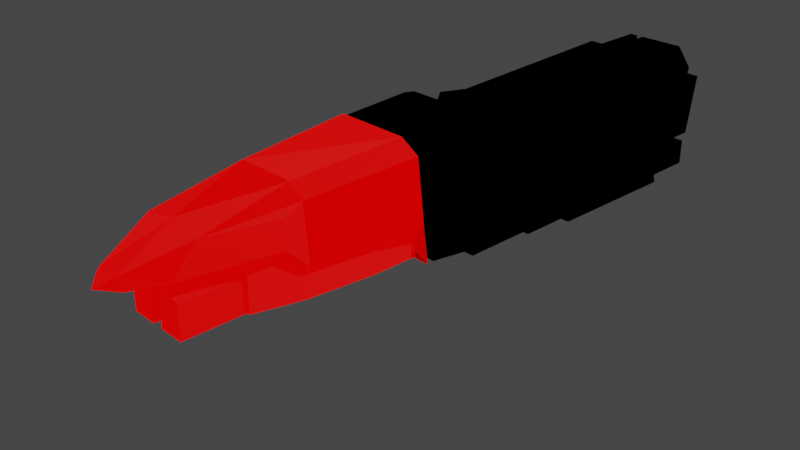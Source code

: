 # Source: Dhyana.blend  (saved by Blender 3.1.7; exported with 4.5.12 LTS)
import bpy
from mathutils import Matrix  # noqa: F401  (used for matrix-valued properties, if any)

bpy.ops.wm.read_factory_settings(use_empty=True)
scene = bpy.context.scene
scene.name = 'Scene'

# ---- collections
col_collection = bpy.data.collections.new('Collection'); scene.collection.children.link(col_collection)
col_collider_collider = bpy.data.collections.new('collider:collider')  # instanced only; not linked into the scene

# ---- images (referenced by path relative to the original .blend; pixels are not part of the script)
import os
ASSET_DIR = os.environ.get("B2B_ASSET_DIR", "")  # directory of the original .blend (textures are referenced by path, not embedded)
HERE = os.path.dirname(os.path.abspath(__file__))  # packed textures are extracted next to this script under _unpacked/

def load_image(name, relpath, width, height, colorspace="sRGB"):
    """Load a texture the original file referenced (path relative to the .blend, or extracted next to this script)."""
    p = next((c for c in (os.path.join(HERE, relpath), os.path.join(ASSET_DIR, relpath)) if relpath and os.path.exists(c)), "")
    if p:
        img = bpy.data.images.load(p, check_existing=True)
        img.name = name
    else:  # same state as the original file: an image datablock whose file is absent (Cycles renders it pink)
        img = bpy.data.images.new(name, width, height)
        img.source = "FILE"
        img.filepath = "//" + (relpath or name)
    img.colorspace_settings.name = colorspace
    return img
img_dhyanaaftunwrapskinned = load_image('DhyanaAftUnwrapSkinned', 'DhyanaAftUnwrapSkinned.dds', 1024, 1024, 'sRGB')
img_dhyanadetailunwrapskinned = load_image('DhyanaDetailUnwrapSkinned', 'DhyanaDetailUnwrapSkinned.dds', 1024, 1024, 'sRGB')
img_dhyanadetailunwraplum = load_image('DhyanaDetailUnwrapLUM', 'DhyanaDetailUnwrapLUM.dds', 1024, 1024, 'sRGB')
img_dhyanapanelunwrapskinned = load_image('DhyanaPanelUnwrapSkinned', 'DhyanaPanelUnwrapSkinned.dds', 1024, 1024, 'sRGB')
img_dhyanapanelunwraplum = load_image('DhyanaPanelUnwrapLUM', 'DhyanaPanelUnwrapLUM.dds', 1024, 1024, 'sRGB')
img_dhyanapanelbump = load_image('DhyanaPanelBump', 'DhyanaPanelBump.dds', 1024, 1024, 'sRGB')

# ---- materials (node trees are filled in below, after node groups)
mat_dhyaft = bpy.data.materials.new('DhyAft')
mat_dhyaft.use_transparent_shadow = False
mat_new_material = bpy.data.materials.new('New Material')
mat_new_material.use_transparent_shadow = False
mat_dhypanel = bpy.data.materials.new('DhyPanel')
mat_dhypanel.use_transparent_shadow = False

# ---- node groups
ng_color4 = bpy.data.node_groups.new('Color4', 'ShaderNodeTree')
_s = ng_color4.interface.new_socket(name='Color', in_out='OUTPUT', socket_type='NodeSocketColor')
_s = ng_color4.interface.new_socket(name='Alpha', in_out='OUTPUT', socket_type='NodeSocketFloat')
_s = ng_color4.interface.new_socket(name='Color', in_out='INPUT', socket_type='NodeSocketColor')
_s = ng_color4.interface.new_socket(name='Alpha', in_out='INPUT', socket_type='NodeSocketFloat')
_s.min_value = 1.0
_N = ng_color4.nodes; _L = ng_color4.links
n0 = _N.new('NodeGroupInput'); n0.name = 'Group Input'; n0.location = (-403, 18)
n1 = _N.new('NodeGroupOutput'); n1.name = 'Group Output'; n1.location = (154, 24)
_L.new(n0.outputs[1], n1.inputs[1])
_L.new(n0.outputs[0], n1.inputs[0])
n1.is_active_output = True
ng_maincolor = bpy.data.node_groups.new('MainColor', 'ShaderNodeTree')
_s = ng_maincolor.interface.new_socket(name='Color', in_out='OUTPUT', socket_type='NodeSocketColor')
_s = ng_maincolor.interface.new_socket(name='Alpha', in_out='OUTPUT', socket_type='NodeSocketFloat')
_s = ng_maincolor.interface.new_socket(name='VColor', in_out='INPUT', socket_type='NodeSocketColor')
_s = ng_maincolor.interface.new_socket(name='VAlpha', in_out='INPUT', socket_type='NodeSocketFloat')
_s.min_value = 1e+04
_s = ng_maincolor.interface.new_socket(name='CColor', in_out='INPUT', socket_type='NodeSocketColor')
_s = ng_maincolor.interface.new_socket(name='CAlpha', in_out='INPUT', socket_type='NodeSocketFloat')
_s.min_value = 1.0
_s = ng_maincolor.interface.new_socket(name='TColor', in_out='INPUT', socket_type='NodeSocketColor')
_s = ng_maincolor.interface.new_socket(name='TAlpha', in_out='INPUT', socket_type='NodeSocketFloat')
_s.min_value = 1.0
_N = ng_maincolor.nodes; _L = ng_maincolor.links
n0 = _N.new('NodeGroupInput'); n0.name = 'Group Input'; n0.location = (-284, 35)
n1 = _N.new('NodeGroupOutput'); n1.name = 'Group Output'; n1.location = (332, -19)
n2 = _N.new('ShaderNodeMix'); n2.name = 'VC*CC*TC'; n2.location = (127, -33)
n2.label = 'VC*CC*TC'
n2.hide = True
n2.data_type = 'RGBA'
n2.blend_type = 'MULTIPLY'
n2.inputs[0].default_value = 1.0
n3 = _N.new('ShaderNodeMix'); n3.name = 'VC*CC'; n3.location = (-44, 33)
n3.label = 'VC*CC'
n3.hide = True
n3.data_type = 'RGBA'
n3.blend_type = 'MULTIPLY'
n3.inputs[0].default_value = 1.0
n4 = _N.new('ShaderNodeMath'); n4.name = 'VA*CA'; n4.location = (-59, -19)
n4.label = 'VA*CA'
n4.hide = True
n4.operation = 'MULTIPLY'
n4.inputs[2].default_value = 0.0
n5 = _N.new('ShaderNodeMath'); n5.name = 'VA*CA*TA'; n5.location = (130, -79)
n5.label = 'VA*CA*TA'
n5.hide = True
n5.operation = 'MULTIPLY'
n5.inputs[2].default_value = 0.0
_L.new(n0.outputs[2], n3.inputs[7])
_L.new(n0.outputs[4], n2.inputs[7])
_L.new(n2.outputs[2], n1.inputs[0])
_L.new(n3.outputs[2], n2.inputs[6])
_L.new(n0.outputs[0], n3.inputs[6])
_L.new(n0.outputs[1], n4.inputs[0])
_L.new(n0.outputs[3], n4.inputs[1])
_L.new(n4.outputs[0], n5.inputs[0])
_L.new(n0.outputs[5], n5.inputs[1])
_L.new(n5.outputs[0], n1.inputs[1])
n1.is_active_output = True
ng_standardshader = bpy.data.node_groups.new('StandardShader', 'ShaderNodeTree')
_s = ng_standardshader.interface.new_socket(name='BSDF', in_out='OUTPUT', socket_type='NodeSocketShader')
_s = ng_standardshader.interface.new_socket(name='BaseColor', in_out='INPUT', socket_type='NodeSocketColor')
_s = ng_standardshader.interface.new_socket(name='Shininess', in_out='INPUT', socket_type='NodeSocketFloat')
_s.min_value = 1e+04
_s = ng_standardshader.interface.new_socket(name='Gloss', in_out='INPUT', socket_type='NodeSocketFloat')
_s.min_value = 1e+04
_s = ng_standardshader.interface.new_socket(name='Emission', in_out='INPUT', socket_type='NodeSocketColor')
_s = ng_standardshader.interface.new_socket(name='Emission Strength', in_out='INPUT', socket_type='NodeSocketFloat')
_s.min_value = 1e+06
_s = ng_standardshader.interface.new_socket(name='Alpha', in_out='INPUT', socket_type='NodeSocketFloat')
_s.min_value = 1.0
_s = ng_standardshader.interface.new_socket(name='NormalColor', in_out='INPUT', socket_type='NodeSocketColor')
_N = ng_standardshader.nodes; _L = ng_standardshader.links
n0 = _N.new('NodeGroupOutput'); n0.name = 'Group Output'; n0.location = (555, 248)
n1 = _N.new('NodeGroupInput'); n1.name = 'Group Input'; n1.location = (-444, 74)
n2 = _N.new('ShaderNodeNormalMap'); n2.name = 'Normal Map'; n2.location = (-96, -256)
n2.hide = True
n3 = _N.new('ShaderNodeMath'); n3.name = 'Roughness'; n3.location = (-4, -2)
n3.label = 'Roughness'
n3.hide = True
n3.operation = 'SQRT'
n3.inputs[2].default_value = 0.0
n4 = _N.new('ShaderNodeMath'); n4.name = 'SpecularConv'; n4.location = (-120, 39)
n4.label = 'SpecularConv'
n4.hide = True
n4.operation = 'SQRT'
n4.inputs[2].default_value = 0.0
n5 = _N.new('ShaderNodeMath'); n5.name = 'Gloss2Rough'; n5.location = (-176, -1)
n5.label = 'Gloss2Rough'
n5.hide = True
n5.operation = 'SUBTRACT'
n5.inputs[0].default_value = 1.0
n5.inputs[2].default_value = 0.0
n6 = _N.new('ShaderNodeBsdfPrincipled'); n6.name = 'Principled BSDF'; n6.location = (226, 256)
n6.distribution = 'GGX'
n6.subsurface_method = 'BURLEY'
n6.inputs[3].default_value = 1.45
_L.new(n6.outputs[0], n0.inputs[0])
_L.new(n4.outputs[0], n6.inputs[13])
_L.new(n1.outputs[3], n6.inputs[27])
_L.new(n3.outputs[0], n6.inputs[2])
_L.new(n1.outputs[0], n6.inputs[0])
_L.new(n1.outputs[1], n4.inputs[0])
_L.new(n1.outputs[6], n2.inputs[1])
_L.new(n5.outputs[0], n3.inputs[0])
_L.new(n1.outputs[2], n5.inputs[1])
_L.new(n2.outputs[0], n6.inputs[5])
_L.new(n1.outputs[5], n6.inputs[4])
_L.new(n1.outputs[4], n6.inputs[28])
n0.is_active_output = True
ng_emissioncolor = bpy.data.node_groups.new('EmissionColor', 'ShaderNodeTree')
_s = ng_emissioncolor.interface.new_socket(name='Color', in_out='OUTPUT', socket_type='NodeSocketColor')
_s = ng_emissioncolor.interface.new_socket(name='Opacity', in_out='OUTPUT', socket_type='NodeSocketFloat')
_s = ng_emissioncolor.interface.new_socket(name='EmissionMap', in_out='INPUT', socket_type='NodeSocketColor')
_s = ng_emissioncolor.interface.new_socket(name='EmissionColor', in_out='INPUT', socket_type='NodeSocketColor')
_s = ng_emissioncolor.interface.new_socket(name='EmissionAlpha', in_out='INPUT', socket_type='NodeSocketFloat')
_s.min_value = 1e+04
_s = ng_emissioncolor.interface.new_socket(name='Opacity', in_out='INPUT', socket_type='NodeSocketFloat')
_s.min_value = 1e+04
_N = ng_emissioncolor.nodes; _L = ng_emissioncolor.links
n0 = _N.new('NodeGroupOutput'); n0.name = 'Group Output'; n0.location = (330, 0)
n1 = _N.new('NodeGroupInput'); n1.name = 'Group Input'; n1.location = (-325, 23)
n2 = _N.new('ShaderNodeMix'); n2.name = 'EM*EC*EA*O'; n2.location = (115, -17)
n2.label = 'EM*EC*EA*O'
n2.hide = True
n2.data_type = 'RGBA'
n2.blend_type = 'MULTIPLY'
n2.inputs[0].default_value = 1.0
n3 = _N.new('ShaderNodeMix'); n3.name = 'EM*EC'; n3.location = (-89, 7)
n3.label = 'EM*EC'
n3.hide = True
n3.data_type = 'RGBA'
n3.blend_type = 'MULTIPLY'
n3.inputs[0].default_value = 1.0
n4 = _N.new('ShaderNodeMath'); n4.name = 'EA*O'; n4.location = (-85, -34)
n4.label = 'EA*O'
n4.hide = True
n4.operation = 'MULTIPLY'
n4.inputs[2].default_value = 0.0
_L.new(n1.outputs[0], n3.inputs[6])
_L.new(n1.outputs[1], n3.inputs[7])
_L.new(n3.outputs[2], n2.inputs[6])
_L.new(n2.outputs[2], n0.inputs[0])
_L.new(n1.outputs[3], n0.inputs[1])
_L.new(n1.outputs[2], n4.inputs[0])
_L.new(n1.outputs[3], n4.inputs[1])
_L.new(n4.outputs[0], n2.inputs[7])
n0.is_active_output = True
ng_dxtnormal = bpy.data.node_groups.new('dxtNormal', 'ShaderNodeTree')
_s = ng_dxtnormal.interface.new_socket(name='Color', in_out='OUTPUT', socket_type='NodeSocketColor')
_s = ng_dxtnormal.interface.new_socket(name='RGB', in_out='INPUT', socket_type='NodeSocketColor')
_s = ng_dxtnormal.interface.new_socket(name='Alpha', in_out='INPUT', socket_type='NodeSocketFloat')
_s.min_value = 1e+04
_N = ng_dxtnormal.nodes; _L = ng_dxtnormal.links
n0 = _N.new('NodeReroute'); n0.name = 'Reroute'; n0.location = (396, 44)
n0.width = 100
n0.socket_idname = 'NodeSocketFloat'
n1 = _N.new('NodeReroute'); n1.name = 'Reroute.002'; n1.location = (378, 56)
n1.width = 100
n1.socket_idname = 'NodeSocketFloat'
n2 = _N.new('NodeReroute'); n2.name = 'Reroute.001'; n2.location = (376, 13)
n2.width = 100
n2.socket_idname = 'NodeSocketFloat'
n3 = _N.new('NodeGroupInput'); n3.name = 'dxtNormalInput'; n3.location = (36, 79)
n3.label = 'dxtNormalInput'
n4 = _N.new('NodeGroupOutput'); n4.name = 'dxtNormalOutput'; n4.location = (1779, 73)
n4.label = 'dxtNormalOutput'
n5 = _N.new('ShaderNodeSeparateColor'); n5.name = 'dxtNormal.separateRGB'; n5.location = (215, 54)
n5.label = 'separateRGB'
n5.width = 125
n5.hide = True
n6 = _N.new('ShaderNodeVectorMath'); n6.name = 'mul2'; n6.location = (611, 34)
n6.label = '*2'
n6.hide = True
n6.operation = 'SCALE'
n6.inputs[3].default_value = 2.0
n7 = _N.new('ShaderNodeCombineXYZ'); n7.name = 'Combine XYZ'; n7.location = (446, 34)
n7.hide = True
n8 = _N.new('ShaderNodeVectorMath'); n8.name = 'xy_dot_xy'; n8.location = (941, 34)
n8.label = 'xy . xy'
n8.hide = True
n8.operation = 'DOT_PRODUCT'
n9 = _N.new('ShaderNodeMath'); n9.name = 'subXY'; n9.location = (1106, 34)
n9.label = 'Z^2'
n9.hide = True
n9.operation = 'SUBTRACT'
n9.use_clamp = True
n9.inputs[0].default_value = 1.0
n9.inputs[2].default_value = 0.0
n10 = _N.new('ShaderNodeMath'); n10.name = 'sqrtZ2'; n10.location = (1271, 34)
n10.label = 'Z = sqrt(1-X^2-Y^2)'
n10.hide = True
n10.operation = 'SQRT'
n10.inputs[2].default_value = 0.0
n11 = _N.new('ShaderNodeCombineColor'); n11.name = 'Combine RGB'; n11.location = (1593, 53)
n11.hide = True
n12 = _N.new('ShaderNodeMath'); n12.name = 'zToBlue'; n12.location = (1436, 34)
n12.label = 'Z to Blue'
n12.hide = True
n12.operation = 'MULTIPLY_ADD'
n13 = _N.new('ShaderNodeVectorMath'); n13.name = 'sub1'; n13.location = (776, 34)
n13.label = '-1'
n13.hide = True
n13.operation = 'SUBTRACT'
n13.inputs[1].default_value = (1.0, 1.0, 0.0)
_L.new(n3.outputs[0], n5.inputs[0])
_L.new(n5.outputs[1], n0.inputs[0])
_L.new(n3.outputs[1], n2.inputs[0])
_L.new(n2.outputs[0], n1.inputs[0])
_L.new(n1.outputs[0], n11.inputs[0])
_L.new(n11.outputs[0], n4.inputs[0])
_L.new(n7.outputs[0], n6.inputs[0])
_L.new(n6.outputs[0], n13.inputs[0])
_L.new(n9.outputs[0], n10.inputs[0])
_L.new(n10.outputs[0], n12.inputs[0])
_L.new(n12.outputs[0], n11.inputs[2])
_L.new(n0.outputs[0], n7.inputs[1])
_L.new(n2.outputs[0], n7.inputs[0])
_L.new(n0.outputs[0], n11.inputs[1])
_L.new(n13.outputs[0], n8.inputs[0])
_L.new(n13.outputs[0], n8.inputs[1])
_L.new(n8.outputs[1], n9.inputs[1])
n4.is_active_output = True

# ---- material node trees
mat_dhyaft.use_nodes = True; mat_dhyaft.node_tree.nodes.clear()
_N = mat_dhyaft.node_tree.nodes; _L = mat_dhyaft.node_tree.links
n0 = _N.new('ShaderNodeTexImage'); n0.name = '_MainTex'; n0.location = (-131, -187)
n0.label = '_MainTex'
n0.hide = True
n0.image = img_dhyanaaftunwrapskinned
n1 = _N.new('ShaderNodeUVMap'); n1.name = 'UV Map'; n1.location = (-345, -213)
n2 = _N.new('ShaderNodeGroup'); n2.name = '_Color'; n2.location = (-34, -148)
n2.label = '_Color'
n2.hide = True
n2.node_tree = ng_color4
n2.inputs[0].default_value = (1.0, 1.0, 1.0, 1.0)
n2.inputs[1].default_value = 1.0
n3 = _N.new('ShaderNodeVertexColor'); n3.name = 'Vertex Color'; n3.location = (-31, -96)
n3.hide = True
n4 = _N.new('ShaderNodeOutputMaterial'); n4.name = 'Material Output'; n4.location = (765, 26)
n5 = _N.new('ShaderNodeGroup'); n5.name = 'Group'; n5.location = (157, 9)
n5.node_tree = ng_maincolor
n6 = _N.new('ShaderNodeGroup'); n6.name = 'StandardShader'; n6.location = (542, -4)
n6.node_tree = ng_standardshader
n6.inputs[1].default_value = 0.0
n6.inputs[2].default_value = 0.0
n6.inputs[3].default_value = (0.0, 0.0, 0.0, 1.0)
n6.inputs[4].default_value = 1.0
n6.inputs[6].default_value = (0.5, 0.5, 1.0, 1.0)
n7 = _N.new('ShaderNodeValue'); n7.name = '_Opacity'; n7.location = (327, -167)
n7.label = '_Opacity'
n7.hide = True
n7.outputs[0].default_value = 1.0
_L.new(n1.outputs[0], n0.inputs[0])
_L.new(n6.outputs[0], n4.inputs[0])
_L.new(n2.outputs[0], n5.inputs[2])
_L.new(n2.outputs[1], n5.inputs[3])
_L.new(n0.outputs[0], n5.inputs[4])
_L.new(n0.outputs[1], n5.inputs[5])
_L.new(n5.outputs[0], n6.inputs[0])
_L.new(n3.outputs[1], n5.inputs[1])
_L.new(n3.outputs[0], n5.inputs[0])
_L.new(n7.outputs[0], n6.inputs[5])
n4.is_active_output = True
mat_new_material.use_nodes = True; mat_new_material.node_tree.nodes.clear()
_N = mat_new_material.node_tree.nodes; _L = mat_new_material.node_tree.links
n0 = _N.new('ShaderNodeTexImage'); n0.name = '_MainTex'; n0.location = (-131, -187)
n0.label = '_MainTex'
n0.hide = True
n0.image = img_dhyanadetailunwrapskinned
n1 = _N.new('ShaderNodeUVMap'); n1.name = 'UV Map'; n1.location = (-345, -213)
n2 = _N.new('ShaderNodeTexImage'); n2.name = '_Emissive'; n2.location = (-131, -315)
n2.label = '_Emissive'
n2.hide = True
n2.image = img_dhyanadetailunwraplum
n3 = _N.new('ShaderNodeGroup'); n3.name = '_Color'; n3.location = (-34, -148)
n3.label = '_Color'
n3.hide = True
n3.node_tree = ng_color4
n3.inputs[0].default_value = (1.0, 1.0, 1.0, 1.0)
n3.inputs[1].default_value = 1.0
n4 = _N.new('ShaderNodeVertexColor'); n4.name = 'Vertex Color'; n4.location = (-31, -96)
n4.hide = True
n5 = _N.new('ShaderNodeOutputMaterial'); n5.name = 'Material Output'; n5.location = (765, 26)
n6 = _N.new('ShaderNodeGroup'); n6.name = '_EmissiveColor'; n6.location = (-31, -357)
n6.label = '_EmissiveColor'
n6.hide = True
n6.node_tree = ng_color4
n6.inputs[0].default_value = (0.1401, 0.7059, 0.4952, 1.0)
n6.inputs[1].default_value = 1.0
n7 = _N.new('ShaderNodeGroup'); n7.name = 'EmissionColor'; n7.location = (159, -230)
n7.label = 'EmissionColor'
n7.node_tree = ng_emissioncolor
n8 = _N.new('ShaderNodeGroup'); n8.name = 'Group'; n8.location = (157, 9)
n8.node_tree = ng_maincolor
n9 = _N.new('ShaderNodeValue'); n9.name = '_Opacity'; n9.location = (-32, -399)
n9.label = '_Opacity'
n9.hide = True
n9.outputs[0].default_value = 1.0
n10 = _N.new('ShaderNodeGroup'); n10.name = 'StandardShader'; n10.location = (542, -4)
n10.node_tree = ng_standardshader
n10.inputs[1].default_value = 0.0
n10.inputs[2].default_value = 0.0
n10.inputs[4].default_value = 1.0
n10.inputs[6].default_value = (0.5, 0.5, 1.0, 1.0)
_L.new(n1.outputs[0], n0.inputs[0])
_L.new(n1.outputs[0], n2.inputs[0])
_L.new(n10.outputs[0], n5.inputs[0])
_L.new(n2.outputs[0], n7.inputs[0])
_L.new(n6.outputs[0], n7.inputs[1])
_L.new(n6.outputs[1], n7.inputs[2])
_L.new(n7.outputs[0], n10.inputs[3])
_L.new(n3.outputs[0], n8.inputs[2])
_L.new(n3.outputs[1], n8.inputs[3])
_L.new(n0.outputs[0], n8.inputs[4])
_L.new(n0.outputs[1], n8.inputs[5])
_L.new(n8.outputs[0], n10.inputs[0])
_L.new(n4.outputs[1], n8.inputs[1])
_L.new(n4.outputs[0], n8.inputs[0])
_L.new(n9.outputs[0], n7.inputs[3])
_L.new(n7.outputs[1], n10.inputs[5])
n5.is_active_output = True
mat_dhypanel.use_nodes = True; mat_dhypanel.node_tree.nodes.clear()
_N = mat_dhypanel.node_tree.nodes; _L = mat_dhypanel.node_tree.links
n0 = _N.new('ShaderNodeTexImage'); n0.name = '_MainTex'; n0.location = (-131, -187)
n0.label = '_MainTex'
n0.hide = True
n0.image = img_dhyanapanelunwrapskinned
n1 = _N.new('ShaderNodeUVMap'); n1.name = 'UV Map'; n1.location = (-345, -213)
n2 = _N.new('ShaderNodeGroup'); n2.name = '_Color'; n2.location = (-34, -148)
n2.label = '_Color'
n2.hide = True
n2.node_tree = ng_color4
n2.inputs[0].default_value = (1.0, 1.0, 1.0, 1.0)
n2.inputs[1].default_value = 1.0
n3 = _N.new('ShaderNodeVertexColor'); n3.name = 'Vertex Color'; n3.location = (-31, -96)
n3.hide = True
n4 = _N.new('ShaderNodeOutputMaterial'); n4.name = 'Material Output'; n4.location = (765, 26)
n5 = _N.new('ShaderNodeGroup'); n5.name = '_EmissiveColor'; n5.location = (-31, -357)
n5.label = '_EmissiveColor'
n5.hide = True
n5.node_tree = ng_color4
n5.inputs[0].default_value = (1.0, 0.5172, 0.0, 1.0)
n5.inputs[1].default_value = 1.0
n6 = _N.new('ShaderNodeGroup'); n6.name = 'EmissionColor'; n6.location = (159, -230)
n6.label = 'EmissionColor'
n6.node_tree = ng_emissioncolor
n7 = _N.new('ShaderNodeGroup'); n7.name = 'Group'; n7.location = (157, 9)
n7.node_tree = ng_maincolor
n8 = _N.new('ShaderNodeValue'); n8.name = '_Shininess'; n8.location = (312, -128)
n8.label = '_Shininess'
n8.hide = True
n8.outputs[0].default_value = 0.2
n9 = _N.new('ShaderNodeTexImage'); n9.name = '_Emissive'; n9.location = (-131, -315)
n9.label = '_Emissive'
n9.hide = True
n9.image = img_dhyanapanelunwraplum
n10 = _N.new('ShaderNodeGroup'); n10.name = 'Group.001'; n10.location = (166, -466)
n10.hide = True
n10.node_tree = ng_dxtnormal
n11 = _N.new('ShaderNodeTexImage'); n11.name = '_BumpMap'; n11.location = (-131, -468)
n11.label = '_BumpMap'
n11.hide = True
n11.image = img_dhyanapanelbump
n12 = _N.new('ShaderNodeValue'); n12.name = '_Opacity'; n12.location = (-32, -399)
n12.label = '_Opacity'
n12.hide = True
n12.outputs[0].default_value = 1.0
n13 = _N.new('ShaderNodeGroup'); n13.name = 'StandardShader'; n13.location = (542, -4)
n13.node_tree = ng_standardshader
n13.inputs[4].default_value = 1.0
_L.new(n1.outputs[0], n0.inputs[0])
_L.new(n1.outputs[0], n9.inputs[0])
_L.new(n13.outputs[0], n4.inputs[0])
_L.new(n9.outputs[0], n6.inputs[0])
_L.new(n5.outputs[0], n6.inputs[1])
_L.new(n5.outputs[1], n6.inputs[2])
_L.new(n6.outputs[0], n13.inputs[3])
_L.new(n2.outputs[0], n7.inputs[2])
_L.new(n2.outputs[1], n7.inputs[3])
_L.new(n0.outputs[0], n7.inputs[4])
_L.new(n0.outputs[1], n7.inputs[5])
_L.new(n7.outputs[0], n13.inputs[0])
_L.new(n7.outputs[1], n13.inputs[2])
_L.new(n3.outputs[1], n7.inputs[1])
_L.new(n3.outputs[0], n7.inputs[0])
_L.new(n12.outputs[0], n6.inputs[3])
_L.new(n8.outputs[0], n13.inputs[1])
_L.new(n1.outputs[0], n11.inputs[0])
_L.new(n11.outputs[0], n10.inputs[0])
_L.new(n11.outputs[1], n10.inputs[1])
_L.new(n10.outputs[0], n13.inputs[6])
_L.new(n6.outputs[1], n13.inputs[5])
n4.is_active_output = True

# ---- world
world_world = bpy.data.worlds.new('World'); scene.world = world_world
world_world.use_nodes = True; world_world.node_tree.nodes.clear()
_N = world_world.node_tree.nodes; _L = world_world.node_tree.links
n0 = _N.new('ShaderNodeOutputWorld'); n0.name = 'World Output'; n0.location = (300, 300)
n1 = _N.new('ShaderNodeBackground'); n1.name = 'Background'; n1.location = (10, 300)
n1.inputs[0].default_value = (0.05088, 0.05088, 0.05088, 1.0)
_L.new(n1.outputs[0], n0.inputs[0])
n0.is_active_output = True
world_world.color = (0.05088, 0.05088, 0.05088)
world_world.use_sun_shadow = False
world_world.sun_shadow_jitter_overblur = 0.0

# ---- cameras
cam_camera = bpy.data.cameras.new('Camera')
cam_camera.clip_end = 100.0
cam_camera.ortho_scale = 7.314

# ---- lights
light_light = bpy.data.lights.new('Light', 'POINT')
light_light.transmission_factor = 0.0
light_light.energy = 1000.0
light_light.shadow_soft_size = 0.1
light_light.shadow_maximum_resolution = 0.006
light_light.use_absolute_resolution = True

# ---- meshes
me_aft = bpy.data.meshes.new('Aft')
me_aft.from_pydata([(-1.025, 1.518, 3.389), (-1.553, 1.518, 3.389), (-0.8665, 1.36, 2.531), (-0.8665, 1.292, 2.417), (-0.8665, -0.988, 1.16), (-0.8665, -0.8742, 5.37), (-0.8665, -0.1736, 2.531), (-0.8665, -0.2874, 2.579), (-0.8665, -0.8742, 5.598), (-0.8665, -0.2874, 8.242), (-1.025, 1.518, 8.356), (-1.015, 1.405, 5.598), (-1.025, 1.518, 5.484), (-1.015, 1.405, 8.242), (-1.149, -0.8742, 2.579), (-1.149, -0.8742, 5.37), (-1.149, -0.2874, 5.37), (-1.149, -0.2874, 2.579), (-0.8665, -0.8742, 2.579), (-1.149, -0.1176, 2.417), (-1.149, -0.1176, 1.273), (-1.149, 1.292, 1.273), (-0.8665, 1.292, 1.273), (-0.8665, -0.1176, 1.273), (-1.149, 1.292, 2.417), (-0.8665, -0.1176, 2.417), (-0.8665, -0.8742, 8.242), (-1.149, -0.2874, 5.598), (-1.149, -0.8742, 5.598), (0.3555, 1.958, 8.356), (-0.8665, -0.1736, 8.356), (0.3555, -0.988, 8.356), (0.3555, 1.08, 8.022), (0.3555, 1.958, 4.334), (0.3555, 0.9276, 7.138), (0.3555, -0.988, 3.389), (0.6905, 1.98, 1.16), (0.6905, -0.988, 1.16), (0.3555, -0.6804, 8.174), (-0.8665, -0.988, 8.356), (0.3555, 1.518, 3.389), (-0.8665, 1.913, 1.48), (-0.5967, 1.518, 3.389), (-0.6953, 1.958, 8.356), (-0.6953, 1.958, 4.334), (-1.654, 1.518, 5.484), (-2.043, 0.7734, 5.484), (-0.8665, -0.1736, 5.484), (-2.268, -0.1736, 5.484), (-2.224, -0.1736, 2.531), (-1.576, 1.36, 2.531), (-0.7838, 2.235, 1.033), (2.342, -0.6276, 8.356), (2.425, 7.533e-13, 8.356), (1.025, 1.518, 8.356), (2.342, 0.6276, 8.356), (1.919, -0.988, 2.436), (0.8498, -0.988, 2.436), (0.5149, -0.988, 3.389), (2.18, -0.988, 6.822), (2.193, -0.988, 8.356), (1.866, 1.518, 8.356), (1.553, 1.518, 3.389), (1.025, 1.518, 3.389), (0.8498, 1.715, 2.436), (2.1, 1.212, 8.356), (0.5149, 1.958, 8.356), (0.6953, 1.958, 8.356), (0.5149, 1.518, 3.389), (0.5149, -0.3539, 4.875), (0.5149, 1.958, 4.334), (0.5149, -0.6804, 8.174), (0.5149, -0.988, 8.356), (0.5149, -0.8328, 8.022), (0.8498, -0.3539, 2.436), (1.504, -0.3539, 2.436), (2.213, -0.1546, 2.436), (0.8498, -0.4785, 2.436), (1.972, -0.988, 3.301), (1.08, 2.136, 1.033), (0.6953, 1.958, 4.334), (1.417, 1.715, 2.436), (-1.551, -0.1729, -0.8435), (-1.922, -0.1436, 1.032), (1.571, -0.1436, -0.7172), (1.922, -0.1436, 1.033), (-0.284, -0.0397, 1.033), (0.284, -0.0397, 1.033), (0.284, 1.935, 1.033), (0.5278, 0.2651, 1.033), (-1.289, 1.884, 1.033), (0.284, -0.0397, 1.16), (-0.284, -0.0397, 1.16), (-0.5278, 0.2651, 1.16), (-0.5278, 0.2651, 1.033), (-0.5278, 1.63, 1.033), (-0.5278, 1.63, 1.16), (-0.8665, 1.98, 1.16), (-0.284, 1.935, 1.16), (0.5278, 1.63, 1.16), (0.284, 1.935, 1.16), (-0.284, 1.935, 1.033), (-1.08, 2.136, 1.033), (0.5278, 0.2651, 1.16), (0.5278, 1.63, 1.033), (1.289, 1.884, 1.033), (0.7838, 2.235, 1.033), (1.551, -0.1729, -0.8435), (1.273, 1.677, -0.8435), (0.5278, 0.2651, -0.8435), (1.12, 2.012, -0.8435), (-1.12, 2.012, -0.8435), (-0.284, 1.935, -0.8435), (-0.5278, 0.2651, -0.8435), (-1.277, 1.683, -0.7172), (-1.273, 1.677, -0.8435), (-1.125, 2.016, -0.7172), (-1.571, -0.1436, -0.7172), (0.5278, 1.63, -0.7172), (1.277, 1.683, -0.7172), (-0.284, -0.0397, -0.7172), (-0.5278, 1.63, -0.7172), (1.125, 2.016, -0.7172), (-0.7846, 2.177, -0.7172), (0.284, -0.0397, -0.7172), (0.5278, 0.2651, -0.7172), (-0.5278, 0.2651, -0.7172), (-0.284, -0.0397, -0.8435), (0.284, -0.0397, -0.8435), (-0.5278, 1.63, -0.8435), (-0.284, 1.935, -0.7172), (0.284, 1.935, -0.8435), (0.284, 1.935, -0.7172), (0.5278, 1.63, -0.8435), (0.7848, 2.171, -0.8435), (0.7846, 2.177, -0.7172), (-0.7848, 2.171, -0.8435), (0.5149, -0.4785, 3.389), (1.504, -0.4785, 4.57), (1.504, -0.4785, 2.436), (1.504, -0.3539, 4.57), (0.5149, -0.3539, 3.389), (1.199, -0.3539, 4.875), (1.199, -0.4785, 4.875), (0.5149, -0.4785, 4.875), (0.3555, 1.08, 7.291), (0.5149, 1.08, 8.022), (0.5149, 1.08, 7.291), (0.5149, 0.9276, 8.174), (0.3555, 0.9276, 8.174), (0.3555, -0.8328, 8.022), (0.5149, -0.8328, 7.291), (0.3555, -0.8328, 7.291), (0.3555, -0.6804, 7.138), (0.5149, 0.9276, 7.138), (0.5149, -0.6804, 7.138), (-1.348, 1.405, 8.242), (-0.8771, -0.06028, 8.242), (-1.211, -0.06028, 5.598), (-0.8771, -0.06028, 5.598), (-1.348, 1.405, 5.598), (-1.211, -0.06028, 8.242), (-1.149, -0.8742, 8.242), (-1.149, -0.2874, 8.242), (-0.8665, -0.2874, 5.598), (-0.8665, -0.2874, 5.37), (2.247, -0.1517, 3.33), (1.785, 1.1, 3.374), (1.984, 0.6831, 3.36), (2.189, 0.2657, 3.345), (1.58, -0.988, 4.892), (1.58, -0.2308, 7.145), (1.58, -0.988, 7.145), (1.58, -0.988, 5.226), (2.214, -0.1546, 2.436), (1.504, -0.1546, 4.57), (1.504, -0.1546, 2.436), (2.078, -0.988, 6.299), (1.58, -0.2308, 4.892), (1.58, -0.3929, 6.299), (2.181, -0.988, 7.145), (2.252, -0.1546, 4.57), (2.321, -0.4691, 7.145), (2.078, -0.3929, 5.226), (1.58, -0.3929, 5.226), (2.317, -0.2308, 7.145), (2.274, -0.2308, 4.892), (2.078, -0.3929, 6.299), (1.504, -0.988, 4.57), (1.58, -0.988, 6.299), (1.504, -0.988, 2.436), (2.078, -0.988, 5.226), (2.314, -0.2308, 7.145), (0.05279, -0.1436, -1.786), (0.05279, 0.5604, -2.446), (0.05279, -0.1436, -4.445), (0.7743, 0.9795, -4.788), (0.7743, 0.6784, -4.445), (1.2, -0.1436, -1.921), (0.6977, 0.9795, -4.712), (0.05279, 0.9795, -4.788), (0.05279, 0.9795, -4.712), (0.9022, 0.9795, -3.839), (0.9022, 1.018, -3.823), (0.6977, 1.016, -4.712), (-1.796e-15, 1.018, -6.937), (-0.7232, 1.018, -5.885), (1.102, 1.018, -3.823), (1.2, 0.5604, -1.923), (1.2, 0.5604, -0.8435), (1.441, 0.5604, -0.8435), (1.2, -0.1436, -0.8435), (-1.2, -0.1436, -0.8435), (-1.2, 0.5604, -0.8435), (-1.047, -0.1436, -3.382), (-0.9585, 0.9795, -3.839), (-0.7743, 0.9795, -4.788), (-0.7743, 0.6784, -4.445), (-0.7004, -0.1436, -4.445), (-0.1775, 0.6388, -4.445), (-0.1267, 0.588, -4.445), (-0.7743, -0.1436, -4.445), (-0.1267, -0.1436, -4.445), (1.047, -0.1436, -3.382), (0.7004, -0.1436, -5.817), (-0.05279, -0.1436, -4.445), (-0.7004, -0.1436, -5.817), (1.047, 0.5604, -3.366), (1.2, 0.5426, -1.921), (0.9585, 0.9795, -3.839), (0.7743, -0.1436, -4.445), (0.7004, -0.1436, -4.445), (0.1775, 0.6388, -4.445), (0.05279, 0.6784, -4.445), (0.1267, -0.1436, -4.445), (0.7004, 0.588, -4.445), (0.1267, -0.1436, -5.817), (0.1267, 0.588, -5.817), (0.7004, 0.588, -5.817), (0.6496, 0.6388, -4.445), (0.1267, 0.588, -4.445), (0.6496, 0.6388, -5.817), (0.1775, 0.6388, -5.817), (-0.05279, -0.1436, -1.786), (-0.05279, 0.6784, -4.445), (-0.05279, 0.9795, -4.788), (-0.05279, 0.5604, -2.446), (-0.05279, 0.9795, -4.712), (1.551, -0.1729, -0.8435), (1.164, 0.5604, -3.366), (-1.551, -0.1729, -0.8435), (0.4409, 1.018, -6.604), (0.7232, 1.018, -5.885), (-1.2, 0.5604, -1.923), (-0.9022, 0.9795, -3.839), (-0.6977, 0.9795, -4.712), (-0.05279, 1.018, -3.823), (-0.6496, 0.6388, -4.445), (-0.7004, 0.588, -5.817), (-0.1267, 0.588, -5.817), (-0.7004, 0.588, -4.445), (-0.1267, -0.1436, -5.817), (-0.6496, 0.6388, -5.817), (-0.1775, 0.6388, -5.817), (-0.6977, 1.015, -4.712), (-0.9022, 1.018, -3.823), (-1.047, 0.5604, -3.366), (-1.441, 0.5604, -0.8435), (-1.164, 0.5604, -3.366), (-1.102, 1.018, -3.823), (-0.4409, 1.018, -6.604), (0.05279, 1.018, -4.712), (0.05279, 1.018, -3.823), (0.05279, 0.5604, -3.366), (-0.05279, 0.5604, -3.366), (-0.05279, 1.018, -4.712), (-1.2, -0.1436, -1.921), (-0.7232, 1.644, -5.349), (1.105, 1.644, -3.823), (0.2655, 1.229, -6.604), (0.7232, 1.644, -5.349), (-1.105, 1.644, -3.823), (-0.2655, 1.229, -6.604), (1.266, 1.962, -0.8435), (1.023, 1.788, -3.366), (-1.266, 1.962, -0.8435), (-1.023, 1.788, -3.366), (7.567e-08, 1.778, -5.349), (-0.8254, 2.223, -0.8435), (-0.6669, 2.049, -3.366), (0.6669, 2.049, -3.366), (0.8254, 2.223, -0.8435)], [(166, 78)], [(49, 6, 2, 50), (60, 59, 78, 56, 57, 58, 72), (22, 3, 24, 21), (129, 112, 130, 121), (2, 42, 0, 1, 50), (2, 41, 42), (124, 128, 127, 120), (4, 37, 103, 91, 92, 93, 96, 98, 36, 97), (14, 18, 7, 17), (14, 17, 16, 15), (14, 15, 5, 18), (29, 31, 39, 30, 10, 43), (4, 39, 31, 35, 37), (155, 153, 152, 151), (28, 27, 163, 162), (48, 47, 6, 49), (20, 19, 25, 23), (31, 38, 150, 152, 35), (74, 64, 68, 141), (71, 38, 149, 148), (28, 8, 164, 27), (98, 101, 88, 100), (5, 15, 16, 165), (16, 17, 7, 165), (25, 19, 24, 3), (29, 43, 44, 33), (11, 160, 158, 159), (140, 75, 74, 141, 69, 142), (73, 151, 152, 150), (73, 150, 38, 71), (66, 70, 80, 67), (81, 62, 63, 68, 64), (71, 148, 146, 147, 154, 155, 151, 58, 137, 144, 69, 141, 68, 70, 66, 72, 73), (72, 58, 151, 73), (99, 103, 37, 36, 98, 100), (165, 7, 6, 47, 5), (56, 76, 81, 64, 74, 75, 139, 77, 57), (68, 63, 80, 70), (99, 100, 88, 104), (113, 129, 121, 126), (103, 99, 104, 89), (33, 44, 0, 42, 40), (147, 145, 34, 154), (131, 132, 130, 112), (10, 13, 11, 12), (1, 0, 12, 45), (42, 41, 97, 36, 40), (46, 1, 45), (163, 27, 164, 9), (85, 84, 117, 83), (158, 161, 157, 159), (90, 102, 51, 106, 79, 105, 85, 86, 87, 89, 104, 88, 101, 95), (2, 6, 25, 3), (26, 9, 164, 30, 39, 8), (156, 161, 158, 160), (57, 77, 137, 58), (54, 67, 80, 63), (83, 90, 95, 94, 86, 85), (86, 94, 93, 92), (91, 103, 89, 87), (125, 118, 133, 109), (54, 63, 62, 61), (126, 120, 127, 113), (86, 92, 91, 87), (94, 95, 96, 93), (98, 96, 95, 101), (154, 34, 153, 155), (11, 159, 157, 13, 10, 30, 47, 12), (32, 149, 38, 31, 29, 33, 40, 35, 152, 153, 34, 145), (142, 69, 144, 143), (157, 161, 156, 13), (20, 21, 24, 19), (26, 162, 163, 9), (131, 133, 118, 132), (124, 125, 109, 128), (23, 25, 6, 7, 18, 5, 47, 30, 164, 8, 39, 4, 97, 41, 2, 3, 22), (111, 112, 129, 113, 127, 128, 109, 133, 131, 110, 108, 107, 82, 115), (111, 136, 134, 110, 131, 112), (142, 143, 138, 140), (20, 23, 22, 21), (46, 45, 12, 47, 48), (53, 52, 60, 72, 66, 67, 54, 61, 65, 55), (143, 144, 137, 77, 139, 138), (123, 116, 114, 117, 84, 119, 118, 125, 124, 120, 126, 121, 130, 122, 135), (28, 162, 26, 8), (12, 0, 44, 43, 10), (139, 75, 140, 138), (119, 122, 130, 132, 118), (146, 32, 145, 147), (148, 149, 32, 146), (35, 40, 36, 37), (11, 13, 156, 160), (48, 49, 46), (46, 49, 1), (50, 1, 49), (76, 166, 169, 168, 167, 62, 81), (65, 61, 62, 167), (55, 65, 167, 168), (53, 55, 168, 169), (52, 53, 169, 166), (90, 83, 117, 114), (116, 102, 90, 114), (123, 51, 102, 116), (51, 123, 135, 106), (106, 135, 122, 79), (79, 122, 119, 105), (119, 84, 85, 105), (175, 188, 170, 178), (174, 176, 175, 181), (176, 190, 188, 175), (186, 181, 175, 178), (185, 186, 178, 171, 192), (191, 177, 187, 183), (182, 185, 171, 172, 180), (171, 178, 170, 173, 184, 179, 189, 172), (179, 184, 183, 187), (184, 173, 191, 183), (189, 179, 187, 177), (196, 197, 229), (202, 199, 201, 200, 196, 229), (254, 255, 264, 265), (272, 273, 194, 193, 195, 233, 200, 201, 271), (197, 230, 223, 227, 229), (217, 216, 215), (225, 244, 217, 221, 218, 260, 257, 219, 220, 222), (198, 228, 227, 223), (246, 274, 256, 245, 244, 225, 243), (215, 254, 266), (265, 266, 254), (253, 276, 214, 266), (211, 209, 208, 227, 228, 198), (241, 242, 237, 236, 224, 238), (241, 239, 232, 242), (194, 246, 243, 193), (249, 207, 203, 227), (197, 196, 200, 233), (216, 217, 244, 245), (202, 203, 204, 199), (248, 210, 209, 211, 212, 213, 267, 250), (233, 195, 234, 240, 232, 239, 235, 231, 230, 197), (274, 273, 272, 256), (276, 253, 213, 212), (236, 237, 240, 234), (221, 217, 215, 266, 214), (257, 262, 263, 219), (247, 255, 254, 215, 216, 245, 256), (267, 213, 253, 266, 268), (226, 258, 260, 218), (203, 202, 227), (268, 266, 265, 269), (234, 195, 193, 243, 225, 222, 261, 226, 218, 221, 214, 276, 212, 211, 198, 223, 230, 231, 224, 236), (268, 269, 281, 286), (237, 242, 232, 240), (238, 224, 231, 235), (263, 259, 220, 219), (286, 277, 289), (256, 275, 247), (235, 239, 241, 238), (201, 199, 204, 271), (258, 262, 257, 260), (259, 263, 262, 258, 226, 261), (209, 210, 249, 227, 208), (274, 246, 194, 273), (275, 264, 255, 247), (222, 220, 259, 261), (202, 229, 227), (269, 265, 264, 275, 256, 272, 271, 204, 203, 207, 252, 251, 205, 270, 206), (206, 270, 282, 277), (252, 207, 278, 280), (269, 206, 277, 281), (251, 252, 280, 279), (251, 279, 205), (279, 282, 205), (205, 282, 270), (282, 287, 277), (277, 287, 289), (249, 210, 283, 284), (268, 267, 285, 286), (279, 280, 287), (282, 279, 287), (285, 283, 291, 288), (288, 291, 290, 289), (286, 285, 288, 289), (249, 284, 278, 207), (283, 284, 290, 291), (290, 287, 280), (284, 290, 280), (284, 280, 278), (289, 287, 290), (286, 281, 277)])
me_aft.polygons.foreach_set('material_index', [0, 0, 0, 0, 0, 0, 0, 0, 0, 0, 0, 0, 0, 0, 0, 0, 0, 0, 0, 0, 0, 0, 0, 0, 0, 0, 0, 0, 0, 0, 0, 0, 0, 0, 0, 0, 0, 0, 0, 0, 0, 0, 0, 0, 0, 0, 0, 0, 0, 0, 0, 0, 0, 0, 0, 0, 0, 0, 0, 0, 0, 0, 0, 0, 0, 0, 0, 0, 0, 0, 0, 0, 0, 0, 0, 0, 0, 0, 0, 0, 0, 0, 0, 0, 0, 0, 0, 0, 0, 0, 0, 0, 0, 0, 0, 0, 0, 0, 0, 0, 0, 0, 0, 0, 0, 0, 0, 1, 1, 1, 1, 1, 1, 1, 1, 1, 1, 1, 2, 2, 2, 2, 2, 2, 2, 2, 2, 2, 2, 2, 2, 2, 2, 2, 2, 2, 2, 2, 2, 2, 2, 2, 2, 2, 2, 2, 2, 2, 2, 2, 2, 2, 2, 2, 2, 2, 2, 2, 2, 2, 2, 2, 2, 2, 2, 2, 2, 2, 2, 2, 2, 2, 2, 2, 2, 2, 2, 2, 2, 2, 2, 2, 2, 2, 2, 2, 2, 2, 2, 2])
_uv = me_aft.uv_layers.new(name='UVMap')
_uv.uv.foreach_set('vector', [0.9056, 0.4954, 0.7171, 0.4954, 0.7171, 0.6692, 0.8157, 0.6692, 0.6306, 0.4879, 0.6315, 0.4297, 0.6456, 0.2962, 0.6491, 0.2634, 0.7212, 0.2634, 0.7438, 0.2996, 0.7438, 0.4879, 0.2574, 0.7578, 0.2574, 0.7953, 0.3996, 0.7953, 0.3996, 0.7578, 0.8436, 0.4873, 0.8436, 0.467, 0.9072, 0.467, 0.9072, 0.4873, 0.7608, 0.4289, 0.7396, 0.3901, 0.7734, 0.3901, 0.8151, 0.3901, 0.8169, 0.4289, 0.7608, 0.4289, 0.7608, 0.4763, 0.7396, 0.3901, 0.9072, 0.3315, 0.8436, 0.3315, 0.8436, 0.289, 0.9072, 0.289, 0.8272, 0.6943, 0.7102, 0.6943, 0.7224, 0.7992, 0.7407, 0.7737, 0.7834, 0.7737, 0.8018, 0.7992, 0.8018, 0.9135, 0.7834, 0.939, 0.7102, 0.9428, 0.8272, 0.9428, 0.3996, 0.7578, 0.2574, 0.7578, 0.2574, 0.8166, 0.3996, 0.8166, 0.4913, 0.6179, 0.4913, 0.6897, 0.2604, 0.6897, 0.2604, 0.6179, 0.3996, 0.8006, 0.3996, 0.8921, 0.2574, 0.8921, 0.2574, 0.8006, 0.3938, 0.5525, 0.3938, 0.3255, 0.5462, 0.3255, 0.5462, 0.3882, 0.566, 0.5186, 0.5249, 0.5525, 0.837, 0.215, 0.837, 0.4879, 0.7546, 0.4879, 0.7546, 0.2996, 0.732, 0.215, 0.5186, 0.3424, 0.5186, 0.4142, 0.507, 0.4142, 0.507, 0.3424, 0.2416, 0.6179, 0.2416, 0.6897, 0.02297, 0.6897, 0.02297, 0.6179, 0.8113, 0.1369, 0.5186, 0.1369, 0.5186, 0.008522, 0.802, 0.008522, 0.3996, 0.7578, 0.3996, 0.7953, 0.2574, 0.7953, 0.2574, 0.7578, 0.01705, 0.3105, 0.03199, 0.3383, 0.04453, 0.3245, 0.1047, 0.3245, 0.4258, 0.3105, 0.5042, 0.3678, 0.5042, 0.5549, 0.4258, 0.537, 0.4258, 0.3678, 0.4401, 0.3424, 0.4401, 0.4142, 0.3771, 0.4142, 0.3771, 0.3424, 0.3996, 0.7578, 0.2574, 0.7578, 0.2574, 0.8166, 0.3996, 0.8166, 0.9072, 0.467, 0.8436, 0.467, 0.8436, 0.4244, 0.9072, 0.4244, 0.2574, 0.7578, 0.3996, 0.7578, 0.3996, 0.8166, 0.2574, 0.8166, 0.3996, 0.8921, 0.3996, 0.8006, 0.2574, 0.8006, 0.2574, 0.8921, 0.2574, 0.8337, 0.3996, 0.8337, 0.3996, 0.975, 0.2574, 0.975, 0.6644, 0.1658, 0.7473, 0.1658, 0.7473, 0.3475, 0.6644, 0.3475, 0.3319, 0.9863, 0.4996, 0.9863, 0.4305, 0.8394, 0.2628, 0.8394, 0.07207, 0.6119, 0.402, 0.6119, 0.402, 0.8069, 0.2547, 0.9067, 0.02493, 0.9067, 0.02493, 0.7028, 0.4516, 0.3424, 0.507, 0.3424, 0.507, 0.4142, 0.4516, 0.4142, 0.4516, 0.3424, 0.4516, 0.4142, 0.4401, 0.4142, 0.4401, 0.3424, 0.8372, 0.5126, 0.8372, 0.2626, 0.8078, 0.2626, 0.8078, 0.5126, 0.6899, 0.1447, 0.6677, 0.2039, 0.7539, 0.2039, 0.8372, 0.2039, 0.7825, 0.1447, 0.03199, 0.3383, 0.03199, 0.4837, 0.04453, 0.4974, 0.1047, 0.4974, 0.1173, 0.4837, 0.1173, 0.3383, 0.1047, 0.3245, 0.4258, 0.3105, 0.4258, 0.3565, 0.3035, 0.3565, 0.3035, 0.3678, 0.4258, 0.3678, 0.4258, 0.537, 0.348, 0.5768, 0.01705, 0.5768, 0.01705, 0.3105, 0.04453, 0.3245, 0.01705, 0.3105, 0.4258, 0.3105, 0.1047, 0.3245, 0.04453, 0.3245, 0.7224, 0.9135, 0.7224, 0.7992, 0.7102, 0.6943, 0.7102, 0.9428, 0.7834, 0.939, 0.7407, 0.939, 0.2604, 0.6897, 0.4913, 0.6897, 0.4952, 0.7036, 0.251, 0.7036, 0.2604, 0.6179, 0.2145, 0.3698, 0.2353, 0.3829, 0.2863, 0.5693, 0.3313, 0.5693, 0.3313, 0.3772, 0.2794, 0.3772, 0.2794, 0.3656, 0.3313, 0.3656, 0.3313, 0.3183, 0.8372, 0.2039, 0.7539, 0.2039, 0.8078, 0.2626, 0.8372, 0.2626, 0.9072, 0.4041, 0.9072, 0.4244, 0.8436, 0.4244, 0.8436, 0.4041, 0.8436, 0.2686, 0.8436, 0.2165, 0.9072, 0.2165, 0.9072, 0.2686, 0.9072, 0.3519, 0.9072, 0.4041, 0.8436, 0.4041, 0.8436, 0.3519, 0.6644, 0.3475, 0.7473, 0.3475, 0.7734, 0.3901, 0.7396, 0.3901, 0.6644, 0.3901, 0.3101, 0.3424, 0.3101, 0.4142, 0.2985, 0.4142, 0.2985, 0.3424, 0.8436, 0.4244, 0.9072, 0.4244, 0.9072, 0.467, 0.8436, 0.467, 0.01356, 0.9105, 0.02297, 0.8966, 0.2416, 0.8966, 0.251, 0.9105, 0.8151, 0.3901, 0.7734, 0.3901, 0.7734, 0.2955, 0.8199, 0.3361, 0.7396, 0.3901, 0.7608, 0.4763, 0.7608, 0.4908, 0.6379, 0.4908, 0.6644, 0.3901, 0.848, 0.6599, 0.8151, 0.3901, 0.8199, 0.3361, 0.3996, 0.9863, 0.3996, 0.8996, 0.2574, 0.8996, 0.2574, 0.9863, 0.6489, 0.2101, 0.6726, 0.1438, 0.8846, 0.1438, 0.9083, 0.2102, 0.4305, 0.8996, 0.4305, 0.9863, 0.2628, 0.9863, 0.2628, 0.8996, 0.859, 0.9348, 0.8325, 0.962, 0.821, 0.9641, 0.7032, 0.9641, 0.6716, 0.946, 0.6652, 0.9348, 0.6176, 0.765, 0.7834, 0.7737, 0.7407, 0.7737, 0.7224, 0.7992, 0.7224, 0.9135, 0.7407, 0.939, 0.7834, 0.939, 0.8018, 0.9135, 0.4952, 0.8912, 0.4952, 0.7036, 0.5046, 0.7104, 0.5046, 0.8828, 0.02297, 0.6179, 0.02297, 0.6897, 0.2416, 0.6897, 0.01356, 0.7036, 0.01356, 0.604, 0.2416, 0.6179, 0.02297, 0.8966, 0.02297, 0.7175, 0.2416, 0.7175, 0.2416, 0.8966, 0.5042, 0.3105, 0.5042, 0.3565, 0.4258, 0.3565, 0.4258, 0.3105, 0.7539, 0.5126, 0.8078, 0.5126, 0.8078, 0.2626, 0.7539, 0.2039, 0.9066, 0.765, 0.8938, 0.8121, 0.8018, 0.9135, 0.8018, 0.7992, 0.7834, 0.7737, 0.6176, 0.765, 0.8436, 0.289, 0.8436, 0.2686, 0.9072, 0.2686, 0.9072, 0.289, 0.9072, 0.3315, 0.9072, 0.3519, 0.8436, 0.3519, 0.8436, 0.3315, 0.9072, 0.3519, 0.9072, 0.4041, 0.8436, 0.4041, 0.8436, 0.3519, 0.7539, 0.5126, 0.7539, 0.2039, 0.6677, 0.2039, 0.6166, 0.5126, 0.9072, 0.2686, 0.9072, 0.289, 0.8436, 0.289, 0.8436, 0.2686, 0.8436, 0.289, 0.9072, 0.289, 0.9072, 0.3315, 0.8436, 0.3315, 0.8436, 0.2686, 0.8436, 0.2165, 0.9072, 0.2165, 0.9072, 0.2686, 0.9072, 0.467, 0.9072, 0.4873, 0.8436, 0.4873, 0.8436, 0.467, 0.5816, 0.3424, 0.5816, 0.4142, 0.5186, 0.4142, 0.5186, 0.3424, 0.2416, 0.8966, 0.2416, 0.7175, 0.02297, 0.7175, 0.02297, 0.8966, 0.01356, 0.9105, 0.01356, 0.7036, 0.251, 0.7036, 0.251, 0.9105, 0.04453, 0.4974, 0.03199, 0.4837, 0.03199, 0.3383, 0.01705, 0.3105, 0.01705, 0.5768, 0.348, 0.5768, 0.4258, 0.537, 0.4258, 0.3105, 0.1047, 0.3245, 0.1173, 0.3383, 0.1173, 0.4837, 0.1047, 0.4974, 0.3809, 0.687, 0.6036, 0.687, 0.6036, 0.619, 0.3809, 0.619, 0.2628, 0.8394, 0.4305, 0.8394, 0.4996, 0.9863, 0.3319, 0.9863, 0.5992, 0.7104, 0.5992, 0.8828, 0.5046, 0.8828, 0.5046, 0.7104, 0.2574, 0.7578, 0.3996, 0.7578, 0.3996, 0.8166, 0.2574, 0.8166, 0.8436, 0.4244, 0.8436, 0.4041, 0.9072, 0.4041, 0.9072, 0.4244, 0.9072, 0.3315, 0.9072, 0.3519, 0.8436, 0.3519, 0.8436, 0.3315, 0.5992, 0.7104, 0.5046, 0.7104, 0.4952, 0.7036, 0.4913, 0.6897, 0.4913, 0.6179, 0.2604, 0.6179, 0.251, 0.7036, 0.01356, 0.7036, 0.2416, 0.6897, 0.2416, 0.6179, 0.01356, 0.604, 0.6086, 0.604, 0.6086, 0.967, 0.5821, 0.9588, 0.4952, 0.8912, 0.5046, 0.8828, 0.5992, 0.8828, 0.8462, 0.9455, 0.7834, 0.939, 0.8018, 0.9135, 0.8018, 0.7992, 0.7834, 0.7737, 0.7407, 0.7737, 0.7224, 0.7992, 0.7224, 0.9135, 0.7407, 0.939, 0.6693, 0.9292, 0.6664, 0.9174, 0.6455, 0.7626, 0.8787, 0.7626, 0.8577, 0.9174, 0.8302, 0.9572, 0.8211, 0.9587, 0.7031, 0.9587, 0.6779, 0.9455, 0.7407, 0.939, 0.7834, 0.939, 0.3809, 0.687, 0.3809, 0.619, 0.2817, 0.619, 0.2817, 0.687, 0.3996, 0.8337, 0.2574, 0.8337, 0.2574, 0.975, 0.3996, 0.975, 0.848, 0.6599, 0.8265, 0.687, 0.7391, 0.687, 0.7171, 0.4954, 0.9119, 0.4954, 0.1356, 0.4016, 0.1459, 0.3532, 0.1645, 0.3255, 0.3739, 0.3255, 0.3739, 0.5525, 0.3514, 0.5525, 0.3102, 0.5186, 0.2054, 0.5186, 0.1761, 0.495, 0.1459, 0.45, -647.8, 1121.0, -674.7, 1121.0, -774.5, 995.1, -661.5, 995.1, -635.8, 995.1, -635.8, 1109.0, 0.8211, 0.9593, 0.8551, 0.9299, 0.8581, 0.9179, 0.8802, 0.765, 0.644, 0.765, 0.6593, 0.8725, 0.7224, 0.9135, 0.7224, 0.7992, 0.7407, 0.7737, 0.7834, 0.7737, 0.8018, 0.7992, 0.8018, 0.9135, 0.7834, 0.939, 0.6939, 0.9577, 0.7031, 0.9593, 0.3996, 0.8996, 0.3996, 0.9863, 0.2574, 0.9863, 0.2574, 0.8996, 0.7734, 0.2955, 0.7734, 0.3901, 0.7473, 0.3475, 0.7473, 0.1658, 0.7734, 0.1658, -635.8, 995.1, -635.8, 1000.0, -802.0, 1000.0, -635.8, 1109.0, 0.6661, 0.9179, 0.6763, 0.9438, 0.7834, 0.939, 0.7407, 0.939, 0.7224, 0.9135, 0.3655, 0.3424, 0.3655, 0.4142, 0.3101, 0.4142, 0.3101, 0.3424, 0.3771, 0.3424, 0.3771, 0.4142, 0.3655, 0.4142, 0.3655, 0.3424, 0.4258, 0.3105, 0.4258, 0.537, 0.6092, 0.5788, 0.6092, 0.3105, 0.3319, 0.8996, 0.3319, 0.9863, 0.4996, 0.9863, 0.4996, 0.8996, 0.9119, 0.4954, 0.802, 0.008522, 0.848, 0.6599, 0.848, 0.6599, 0.802, 0.008522, 0.8151, 0.3901, 0.8157, 0.6692, 0.8151, 0.3901, 0.9056, 0.4954, 0.2353, 0.3829, -0.001216, 0.0003765, 0.166, 0.05126, 0.3332, 0.1022, 0.5004, 0.153, 0.6677, 0.2039, 0.6899, 0.1447, 0.1761, 0.495, 0.6166, 0.5126, 0.6677, 0.2039, 0.5004, 0.153, 0.1459, 0.45, 0.1761, 0.495, 0.5004, 0.153, 0.3332, 0.1022, 0.1356, 0.4016, 0.1459, 0.45, 0.3332, 0.1022, 0.166, 0.05126, 0.1459, 0.3532, 0.1356, 0.4016, 0.166, 0.05126, -0.001216, 0.0003765, 0.8938, 0.8121, 0.9083, 0.2102, 0.8802, 0.765, 0.8581, 0.9179, 0.8551, 0.9299, 0.8325, 0.962, 0.859, 0.9348, 0.8581, 0.9179, 0.8211, 0.9593, 0.821, 0.9641, 0.8325, 0.962, 0.8551, 0.9299, 0.821, 0.9641, 0.8211, 0.9593, 0.7031, 0.9593, 0.7032, 0.9641, 0.7032, 0.9641, 0.7031, 0.9593, 0.6939, 0.9577, 0.6716, 0.946, 0.6716, 0.946, 0.6939, 0.9577, 0.6661, 0.9179, 0.6652, 0.9348, 0.6661, 0.9179, 0.6726, 0.1438, 0.6176, 0.765, 0.6652, 0.9348, 0.3282, 0.3202, 0.3282, 0.04701, 0.2916, 0.04701, 0.2916, 0.2927, 0.9525, 0.5484, 0.7589, 0.5484, 0.7589, 0.7501, 0.9641, 0.7501, 0.571, 0.3202, 0.571, 0.04701, 0.3282, 0.04701, 0.3282, 0.3202, 0.9695, 0.7758, 0.9641, 0.7501, 0.7589, 0.7501, 0.7822, 0.7806, 0.9725, 0.864, 0.9708, 0.7806, 0.7822, 0.7806, 0.7822, 0.9864, 0.9831, 0.9864, 0.2536, 0.04701, 0.1315, 0.04701, 0.1315, 0.2617, 0.2536, 0.2617, 0.7909, 0.9298, 0.7918, 0.9738, 0.9494, 0.9652, 0.9494, 0.7891, 0.7993, 0.8925, 0.04393, 0.2927, 0.2916, 0.2927, 0.2916, 0.04701, 0.2536, 0.04701, 0.2536, 0.2617, 0.1315, 0.2617, 0.1315, 0.04701, 0.04393, 0.04701, 0.1315, 0.2617, 0.2536, 0.2617, 0.2536, 0.2617, 0.1315, 0.2617, 0.2536, 0.2617, 0.2536, 0.04701, 0.2536, 0.04701, 0.2536, 0.2617, 0.1315, 0.04701, 0.1315, 0.2617, 0.1315, 0.2617, 0.1315, 0.04701, 0.5729, 0.4622, 0.5083, 0.3742, 0.3944, 0.4622, 0.1116, 0.7181, 0.1512, 0.6439, 0.2761, 0.7181, 0.2761, 0.6374, 0.1364, 0.6374, 0.1007, 0.7181, 0.461, 0.7188, 0.4214, 0.6439, 0.4214, 0.6439, 0.4645, 0.7195, 0.2716, 0.7195, 0.2716, 0.7584, 0.1256, 0.3285, 0.00823, 0.1337, 0.5083, 0.1337, 0.5083, 0.3742, 0.5729, 0.4622, 0.2681, 0.6439, 0.2716, 0.6423, 0.5083, 0.3742, 0.5083, 0.1337, 0.3084, 0.1337, 0.3084, 0.3285, 0.3944, 0.4622, 0.5083, 0.3742, 0.5729, 0.4622, 0.3944, 0.4622, 0.581, 0.329, 0.581, 0.7771, 0.9917, 0.7771, 0.9917, 0.329, 0.9497, 0.329, 0.9497, 0.7278, 0.9208, 0.7555, 0.652, 0.7555, 0.623, 0.7278, 0.623, 0.329, 0.03361, 0.1337, 0.06004, 0.8813, 0.3084, 0.3285, 0.3084, 0.1337, 0.3011, 0.8366, 0.3011, 0.7584, 0.3944, 0.4622, 0.5729, 0.4622, 0.5083, 0.3742, 0.5083, 0.1337, 0.00823, 0.1337, 0.7991, -4.551, 0.7332, -4.551, 0.9029, -10.08, 0.4645, 0.7195, 0.48, 0.7577, 0.461, 0.7188, 0.03361, 0.3285, 0.03361, 0.1337, 0.3084, 0.1337, 0.4835, 0.7584, 0.04116, 0.144, 0.0566, 0.973, 0.0566, 0.8812, 0.09263, 0.7577, 0.06004, 0.8813, 0.2941, 0.144, 0.02715, 0.3564, 0.1189, 0.3564, 0.1288, 0.3564, 0.1288, 0.3564, 0.01728, 0.3564, 0.01728, 0.3564, 0.02715, 0.3564, 0.02715, 0.5455, 0.1189, 0.5455, 0.1189, 0.3564, 0.1256, 0.3285, 0.1256, 0.3285, 0.00823, 0.1337, 0.00823, 0.1337, 0.06092, 0.7584, 0.07297, 0.7195, 0.1081, 0.7195, 0.08916, 0.7584, 0.5807, 0.7859, 0.5807, 0.9751, 0.988, 0.9751, 0.988, 0.7859, 0.988, 0.9751, 0.988, 0.7859, 0.5807, 0.7859, 0.5807, 0.9751, 0.1116, 0.7188, 0.1081, 0.7195, 0.1512, 0.6439, 0.1512, 0.6439, -2.138, -18.48, -2.008, -9.618, -1.71, -9.618, -1.726, -18.13, 1.081, -18.13, 1.066, -9.618, 1.363, -9.618, 1.493, -18.48, 0.9917, 0.7771, 0.9917, 0.329, 0.9497, 0.329, 0.9497, 0.7278, 0.9208, 0.7555, 0.652, 0.7555, 0.623, 0.7278, 0.623, 0.329, 0.581, 0.329, 0.581, 0.7771, 0.3011, 0.7584, 0.2716, 0.7584, 0.2716, 0.7195, 0.3011, 0.7195, 0.2941, 0.144, 0.2941, 0.3239, 0.04116, 0.3239, 0.04116, 0.144, 0.1288, 0.3564, 0.1288, 0.3564, 0.1288, 0.5455, 0.1288, 0.5455, 0.5083, 0.1337, 0.5083, 0.3742, 0.3944, 0.4622, 0.3084, 0.3285, 0.3084, 0.1337, 0.1189, 0.5455, 0.1189, 0.3564, 0.02715, 0.3564, 0.02715, 0.5455, 0.3045, 0.6439, 0.4214, 0.6439, 0.461, 0.7181, 0.4719, 0.7181, 0.4363, 0.6374, 0.2965, 0.6374, 0.3045, 0.7181, 0.5653, 0.973, 0.516, 0.973, 0.516, 0.8812, 0.4835, 0.7584, 0.5117, 0.7584, 0.1288, 0.3564, 0.1288, 0.3564, 0.1288, 0.5455, 0.1288, 0.5455, 0.1081, 0.7195, 0.1116, 0.7188, 0.08916, 0.7584, 0.5117, 0.7584, 0.4835, 0.7584, 0.4645, 0.7195, 0.4997, 0.7195, 0.7761, 0.4299, 0.7847, 0.4299, 0.7847, 0.6444, 0.7969, 0.6444, 0.7969, 0.4299, 0.8055, 0.4299, 0.8055, 0.3192, 0.8721, 0.3192, 0.8721, 0.4299, 0.8807, 0.4299, 0.9123, 0.5157, 0.93, 0.6335, 0.93, 0.7205, 0.6516, 0.7205, 0.6516, 0.6335, 0.6693, 0.5157, 0.7009, 0.4299, 0.7095, 0.4299, 0.7095, 0.3192, 0.7761, 0.3192, 0.5117, 0.7584, 0.4997, 0.7195, 0.4997, 0.7195, 0.5117, 0.7584, 0.1288, 0.3564, 0.1189, 0.3564, 0.1189, 0.5455, 0.1288, 0.5455, 0.01728, 0.3564, 0.01728, 0.3564, 0.01728, 0.5455, 0.01728, 0.5455, 0.02715, 0.3564, 0.01728, 0.3564, 0.01728, 0.5455, 0.02715, 0.5455, 0.5117, 0.7584, 0.4264, 0.5441, 0.5117, 0.7584, 0.3011, 0.7195, 0.3011, 0.6423, 0.3045, 0.6439, 0.01728, 0.5455, 0.02715, 0.5455, 0.02715, 0.3564, 0.01728, 0.3564, 0.2681, 0.6439, 0.1512, 0.6439, 0.1512, 0.6439, 0.2716, 0.6423, 0.1288, 0.3564, 0.1189, 0.3564, 0.1189, 0.5455, 0.1288, 0.5455, 0.01728, 0.3564, 0.02715, 0.3564, 0.1189, 0.3564, 0.1288, 0.3564, 0.1288, 0.3564, 0.01728, 0.3564, 0.0566, 0.973, 0.007327, 0.973, 0.06092, 0.7584, 0.08916, 0.7584, 0.0566, 0.8812, 0.3011, 0.7584, 0.3011, 0.8366, 0.2716, 0.8366, 0.2716, 0.7584, 0.3011, 0.6423, 0.4214, 0.6439, 0.4214, 0.6439, 0.3045, 0.6439, 0.01728, 0.5455, 0.01728, 0.5455, 0.01728, 0.3564, 0.01728, 0.3564, 0.1116, 0.7181, 0.1007, 0.7181, 0.09263, 0.757, 0.4997, 0.7195, 0.4645, 0.7195, 0.4214, 0.6439, 0.3011, 0.6423, 0.3011, 0.7195, 0.2716, 0.7195, 0.2716, 0.6423, 0.1512, 0.6439, 0.1081, 0.7195, 0.08033, 0.6984, 0.1463, 0.5441, 0.2406, 0.4606, 0.3062, 0.4554, 0.4143, 0.5226, 0.4264, 0.5441, 0.4264, 0.5441, 0.4143, 0.5226, 0.4143, 0.5226, 0.4264, 0.5441, 0.1463, 0.5441, 0.08033, 0.6984, 0.08033, 0.6984, 0.1463, 0.5441, 0.4997, 0.7195, 0.4264, 0.5441, 0.4264, 0.5441, 0.4997, 0.7195, 0.2406, 0.4606, 0.1463, 0.5441, 0.1463, 0.5441, 0.2406, 0.4606, 0.2406, 0.4606, 0.2406, 0.4606, 0.3062, 0.4554, 0.2406, 0.4606, 0.0, 0.0, 0.3062, 0.4554, 0.3062, 0.4554, 0.0, 0.0, 0.4143, 0.5226, 0.0, 0.0, 0.2863, 0.5441, 0.4264, 0.5441, 0.4264, 0.5441, 0.2863, 0.5441, 0.5117, 0.7584, -1.684, -9.618, -2.008, -9.618, -2.008, -9.618, -1.684, -9.618, 0.5117, 0.7584, 0.5653, 0.973, 0.5653, 0.973, 0.5117, 0.7584, 0.2406, 0.4606, 0.1463, 0.5441, 0.2863, 0.5441, 0.0, 0.0, 0.2406, 0.4606, 0.2863, 0.5441, 0.0, 0.0, 0.0, 0.0, 0.0, 0.0, 0.0, 0.0, 0.5653, 0.973, -2.008, -9.618, -1.684, -9.618, 0.5117, 0.7584, 0.5117, 0.7584, 0.5653, 0.973, 0.5653, 0.973, 0.5117, 0.7584, -1.684, -9.618, -1.684, -9.618, 0.08033, 0.6984, 0.08033, 0.6984, -2.008, -9.618, -1.684, -9.618, -1.684, -9.618, -2.008, -9.618, -1.684, -9.618, 0.2863, 0.5441, 0.1463, 0.5441, -1.684, -9.618, -1.684, -9.618, 0.1463, 0.5441, -1.684, -9.618, 0.1463, 0.5441, 0.08033, 0.6984, 0.5117, 0.7584, 0.2863, 0.5441, -1.684, -9.618, 0.5117, 0.7584, 0.4997, 0.7195, 0.4264, 0.5441])
me_aft.materials.append(mat_dhyaft)
me_aft.materials.append(mat_new_material)
me_aft.materials.append(mat_dhypanel)
me_aft.use_remesh_fix_poles = True
me_aft.use_remesh_preserve_attributes = False
me_aft.update()
me_aft.normals_split_custom_set([tuple(v) for v in zip(*[iter([0.0, 0.0, 1.0, 0.0, 0.0, 1.0, 0.0, 0.0, 1.0, 0.0, 0.0, 1.0, 0.0, 1.0, -1.957e-08, 0.0, 1.0, -1.957e-08, 0.0, 1.0, -1.957e-08, 0.0, 1.0, -1.957e-08, 0.0, 1.0, -1.957e-08, 0.0, 1.0, -1.957e-08, 0.0, 1.0, -1.957e-08, 0.0, -1.0, 0.0, 0.0, -1.0, 0.0, 0.0, -1.0, 0.0, 0.0, -1.0, 0.0, 0.7809, -0.6247, 0.0, 0.7809, -0.6247, 0.0, 0.7809, -0.6247, 0.0, 0.7809, -0.6247, 0.0, 0.0, -0.9836, 0.1805, 0.0, -0.9836, 0.1805, 2.85e-06, -0.9926, 0.1217, -6.384e-06, -0.9907, 0.1358, 0.0, -0.9836, 0.1805, 0.8944, -0.3958, -0.2084, 0.8944, -0.3958, -0.2084, 0.8944, -0.3958, -0.2084, 0.0, 1.0, 0.0, 0.0, 1.0, 0.0, 0.0, 1.0, 0.0, 0.0, 1.0, 0.0, 1.34e-07, 0.0, 1.0, 1.34e-07, 0.0, 1.0, 1.34e-07, 0.0, 1.0, 1.34e-07, 0.0, 1.0, 1.34e-07, 0.0, 1.0, 1.34e-07, 0.0, 1.0, 1.34e-07, 0.0, 1.0, 1.34e-07, 0.0, 1.0, 1.34e-07, 0.0, 1.0, 1.34e-07, 0.0, 1.0, 0.0, 0.0, 1.0, 0.0, 0.0, 1.0, 0.0, 0.0, 1.0, 0.0, 0.0, 1.0, 1.0, 0.0, 0.0, 1.0, 0.0, 0.0, 1.0, 0.0, 0.0, 1.0, 0.0, 0.0, 0.0, 1.0, 0.0, 0.0, 1.0, 0.0, 0.0, 1.0, 0.0, 0.0, 1.0, 0.0, -6.39e-08, 0.0, -1.0, -6.39e-08, 0.0, -1.0, -6.39e-08, 0.0, -1.0, -6.39e-08, 0.0, -1.0, -6.39e-08, 0.0, -1.0, -6.39e-08, 0.0, -1.0, 0.0, 1.0, -9.753e-09, 0.0, 1.0, -9.753e-09, 0.0, 1.0, -9.753e-09, 0.0, 1.0, -9.753e-09, 0.0, 1.0, -9.753e-09, 0.0, 0.7071, 0.7071, 0.0, 0.7071, 0.7071, 0.0, 0.7071, 0.7071, 0.0, 0.7071, 0.7071, 1.0, 0.0, 0.0, 1.0, 0.0, 0.0, 1.0, 0.0, 0.0, 1.0, 0.0, 0.0, 0.0, 1.0, 0.0, 0.0, 1.0, 0.0, 0.0, 1.0, 0.0, 0.0, 1.0, 0.0, 0.0, 1.0, 0.0, 0.0, 1.0, 0.0, 0.0, 1.0, 0.0, 0.0, 1.0, 0.0, -1.0, -2.486e-07, 0.0, -1.0, -2.486e-07, 0.0, -1.0, -2.486e-07, 0.0, -1.0, -2.486e-07, 0.0, -0.9972, 2.529e-06, -0.07448, 0.9434, 0.0, 0.3317, 0.9434, 0.0, 0.3317, 0.9746, 1.784e-07, 0.2239, 0.9937, 0.0, 0.112, 0.0, 0.0, -1.0, 0.0, 0.0, -1.0, 0.0, 0.0, -1.0, 0.0, 0.0, -1.0, 0.0, 0.0, 1.0, 0.0, 0.0, 1.0, 0.0, 0.0, 1.0, 0.0, 0.0, 1.0, 0.0, -1.0, 0.0, 0.0, -1.0, 0.0, 0.0, -1.0, 0.0, 0.0, -1.0, 0.0, 0.0, 0.0, -1.0, 0.0, 0.0, -1.0, 0.0, 0.0, -1.0, 0.0, 0.0, -1.0, 0.0, -1.0, 0.0, 0.0, -1.0, 0.0, 0.0, -1.0, 0.0, 0.0, -1.0, 0.0, 0.0, 0.0, -1.0, 0.0, 0.0, -1.0, 0.0, 0.0, -1.0, 0.0, 0.0, -1.0, 0.0, -1.0, 0.0, 0.0, -1.0, 0.0, -9.447e-09, -0.9764, 0.2161, 0.0, -0.9578, 0.2874, 0.0, 0.0, 1.0, 0.0, 0.0, 1.0, 0.0, 0.0, 1.0, 0.0, 0.0, 1.0, 0.0, 1.0, 0.0, 0.0, 1.0, 0.0, 0.0, 1.0, 0.0, 0.0, 1.0, 0.0, 0.0, 1.0, 0.0, 0.0, 1.0, 0.0, 0.0, 1.0, 0.0, 0.0, 1.0, 0.0, 0.0, 1.0, 0.0, 0.0, 1.0, 0.0, 0.0, 0.7071, -0.7071, 0.0, 0.7071, -0.7071, 0.0, 0.7071, -0.7071, 0.0, 0.7071, -0.7071, 0.0, -1.0, 0.0, -9.447e-09, -0.9764, 0.2161, 0.0, -0.9764, 0.2161, 0.0, -1.0, 0.0, 0.0, -0.9792, -0.2029, 5.045e-06, -0.9977, -0.06792, -1.391e-06, -0.9847, -0.1744, 0.0, -0.9792, -0.2029, 0.0, -0.9792, -0.2029, 1.0, 0.0, 0.0, 1.0, 0.0, 0.0, 1.0, 0.0, 0.0, 1.0, 0.0, 0.0, 1.0, 0.0, 0.0, 1.0, 0.0, 0.0, 1.0, 0.0, 0.0, 0.9965, -9.979e-07, 0.08379, 0.9746, 0.0, 0.2239, 1.0, 0.0, 0.0, 1.0, 0.0, 0.0, 0.9937, -4.895e-09, 0.112, 0.9746, 1.714e-06, 0.2239, 1.0, 0.0, 0.0, 1.0, 0.0, 0.0, 1.0, 0.0, 0.0, 1.0, 0.0, 0.0, 1.0, 6.74e-08, 0.0, 0.9965, 9.603e-06, 0.08379, 1.0, 6.74e-08, 0.0, 1.0, 6.74e-08, 0.0, -5.597e-07, 0.0, 1.0, -5.597e-07, 0.0, 1.0, -5.597e-07, 0.0, 1.0, -5.597e-07, 0.0, 1.0, -5.597e-07, 0.0, 1.0, -5.597e-07, 0.0, 1.0, 1.0, -2.688e-07, 0.0, 1.0, -2.688e-07, 0.0, 1.0, -2.688e-07, 0.0, 0.9995, 0.0312, -1.677e-06, 1.0, -2.688e-07, 0.0, -1.307e-07, 0.0, 1.0, -1.307e-07, 0.0, 1.0, -1.307e-07, 0.0, 1.0, -1.307e-07, 0.0, 1.0, -1.307e-07, 0.0, 1.0, -1.307e-07, 0.0, 1.0, -1.307e-07, 0.0, 1.0, -1.307e-07, 0.0, 1.0, -1.307e-07, 0.0, 1.0, 0.0, -0.9066, 0.4221, -4.616e-06, -0.9764, 0.2162, 2.15e-05, -0.9764, 0.2162, 0.0, -0.9764, 0.2162, -0.7809, -0.6247, 0.0, -0.7809, -0.6247, 0.0, -0.7809, -0.6247, 0.0, -0.7809, -0.6247, 0.0, 1.0, 0.0, 0.0, 1.0, 0.0, 0.0, 1.0, 0.0, 0.0, 1.0, 0.0, 0.0, -1.0, 0.0, 0.0, -1.0, 0.0, 0.0, -1.0, 0.0, 0.0, -1.0, 0.0, 0.0, 2.069e-05, -0.9578, 0.2874, -1.166e-06, -0.9764, 0.2162, -4.833e-06, -0.9926, 0.1217, 3.03e-06, -0.9315, 0.3638, 0.0, -0.9066, 0.4221, 0.0, -0.7071, 0.7071, 0.0, -0.7071, 0.7071, 0.0, -0.7071, 0.7071, 0.0, -0.7071, 0.7071, 0.0, -1.0, 0.0, 0.0, -1.0, 0.0, 0.0, -1.0, 0.0, 0.0, -1.0, 0.0, 0.9956, 0.09347, 0.0, 0.9956, 0.09347, 0.0, 0.9956, 0.09347, 0.0, 0.9956, 0.09347, 0.0, 3.296e-06, -0.9907, 0.1358, 0.0, -0.9926, 0.1217, 0.0, -1.0, 0.0, 0.0, -1.0, 0.0, -4.379e-06, -0.9971, -0.07634, 4.11e-08, -0.9792, -0.2029, 4.11e-08, -0.9792, -0.2029, 4.11e-08, -0.9792, -0.2029, 4.11e-08, -0.9792, -0.2029, 0.8856, -0.4626, 0.04261, 0.8488, -0.5014, 0.1677, 0.8856, -0.4626, 0.04261, 0.0, -1.0, 0.0, 0.0, -1.0, 0.0, 0.0, -1.0, 0.0, 0.0, -1.0, 0.0, 0.0, 1.0, 2.438e-09, 0.0, 1.0, 2.438e-09, 0.0, 1.0, 2.438e-09, 0.0, 1.0, 2.438e-09, 0.0, 1.0, 0.0, 0.0, 1.0, 0.0, 0.0, 1.0, 0.0, 0.0, 1.0, 0.0, 0.0, 0.0, -1.0, 0.0, 0.0, -1.0, 0.0, 0.0, -1.0, 0.0, 0.0, -1.0, 0.0, 0.0, -1.0, 0.0, 0.0, -1.0, 0.0, 0.0, -1.0, 0.0, 0.0, -1.0, 0.0, 0.0, -1.0, 0.0, 0.0, -1.0, 0.0, 0.0, -1.0, 0.0, 0.0, -1.0, 0.0, 0.0, -1.0, 0.0, 0.0, -1.0, 1.0, 0.0, 0.0, 1.0, 0.0, 0.0, 1.0, 0.0, 0.0, 1.0, 0.0, 0.0, 1.0, 0.0, 0.0, 1.0, 0.0, 0.0, 1.0, 0.0, 0.0, 0.9992, 0.04011, 1.9e-06, 1.0, 0.0, 0.0, 1.0, 0.0, 0.0, 0.9956, 0.09347, 0.0, 0.9956, 0.09347, 0.0, 0.9956, 0.09347, 0.0, 0.9956, 0.09347, 0.0, 0.9434, 0.0, 0.3317, 0.9434, 0.0, 0.3317, 0.9746, -5.362e-06, 0.2239, 0.9965, 0.0, 0.0838, -0.7999, -0.6001, 0.0, -0.7999, -0.6001, 0.0, -0.7999, -0.6001, 0.0, -0.7999, -0.6001, 0.0, -7.011e-06, -5.151e-05, -1.0, -8.089e-06, -5.157e-05, -1.0, -7.179e-06, -5.296e-05, -1.0, -7.519e-06, -5.13e-05, -1.0, -7.572e-06, -5.099e-05, -1.0, -7.751e-06, -5.227e-05, -1.0, 0.7809, 0.6247, 0.0, 0.7809, 0.6247, 0.0, 0.7809, 0.6247, 0.0, 0.7809, 0.6247, 0.0, -0.7809, 0.6247, 0.0, -0.7809, 0.6247, 0.0, -0.7809, 0.6247, 0.0, -0.7809, 0.6247, 0.0, -1.0, 0.0, 0.0, -1.0, 0.0, 0.0, -1.0, 0.0, 0.0, -1.0, 0.0, 0.0, 0.0, -1.0, -1.754e-08, 4.881e-06, -0.9948, -0.1017, 7.686e-06, -0.9977, -0.06797, 0.0, -1.0, -1.754e-08, 0.7809, 0.6247, 0.0, 0.7809, 0.6247, 0.0, 0.7809, 0.6247, 0.0, 0.7809, 0.6247, 0.0, 0.0, 1.0, 0.0, 0.0, 1.0, 0.0, 0.0, 1.0, 0.0, 0.0, 1.0, 0.0, 1.0, 0.0, 0.0, 1.0, 0.0, 0.0, 1.0, 0.0, 0.0, 1.0, 0.0, 0.0, 0.7809, -0.6247, 0.0, 0.7809, -0.6247, 0.0, 0.7809, -0.6247, 0.0, 0.7809, -0.6247, 0.0, 0.0, 0.0, 1.0, 0.0, 0.0, 1.0, 0.0, 0.0, 1.0, 0.0, 0.0, 1.0, 0.9956, 0.09347, 0.0, 0.9956, 0.09347, 0.0, 0.9956, 0.09347, 0.0, 0.9956, 0.09347, 0.0, 0.9956, 0.09347, 0.0, 0.9992, 0.04009, 5.127e-06, 0.9995, 0.03118, 3.886e-05, 0.9956, 0.09347, 0.0, -1.0, 0.0, 0.0, -1.0, 0.0, 0.0, -1.0, 0.0, 0.0, -1.0, 0.0, 0.0, -1.0, 0.0, 0.0, -1.0, 0.0, 0.0, -0.9988, -1.347e-06, -0.04964, -0.9972, -2.327e-06, -0.07448, -1.0, 0.0, 0.0, -1.0, 0.0, 0.0, -1.0, 0.0, 0.0, -1.0, 0.0, 0.0, 0.0, 0.0, 1.0, 0.0, 0.0, 1.0, 0.0, 0.0, 1.0, 0.0, 0.0, 1.0, 0.0, 0.0, -1.0, 0.0, 0.0, -1.0, 0.0, 0.0, -1.0, 0.0, 0.0, -1.0, 1.0, 0.0, 0.0, 1.0, 0.0, 0.0, 1.0, 0.0, 0.0, 1.0, 0.0, 0.0, 0.0, 0.0, -1.0, 0.0, 0.0, -1.0, 0.0, 0.0, -1.0, 0.0, 0.0, -1.0, -0.7809, -0.6247, 0.0, -0.7809, -0.6247, 0.0, -0.7809, -0.6247, 0.0, -0.7809, -0.6247, 0.0, -0.7809, 0.6247, 0.0, -0.7809, 0.6247, 0.0, -0.7809, 0.6247, 0.0, -0.7809, 0.6247, 0.0, 1.0, 1.527e-07, 0.0, 1.0, 1.527e-07, 0.0, 1.0, 1.527e-07, 0.0, 1.0, 1.527e-07, 0.0, 1.0, 1.527e-07, 0.0, 1.0, 1.527e-07, 0.0, 0.9995, 0.0312, -1.37e-06, 0.9992, 0.04011, 6.506e-07, 1.0, 1.527e-07, 0.0, 1.0, 1.527e-07, 0.0, 1.0, 1.527e-07, 0.0, 1.0, 1.527e-07, 0.0, 1.0, 1.527e-07, 0.0, 1.0, 1.527e-07, 0.0, 1.0, 1.527e-07, 0.0, 1.0, 1.527e-07, 0.0, 1.0, 1.527e-07, 0.0, 0.0, 0.0, -1.0, 0.0, 0.0, -1.0, 0.0, 0.0, -1.0, 0.0, 0.0, -1.0, 0.0, 0.0, -1.0, 0.0, 0.0, -1.0, 0.0, 0.0, -1.0, 0.0, 0.0, -1.0, 0.0, 0.0, -1.0, 0.0, 0.0, -1.0, 0.0, 0.0, -1.0, 0.0, 0.0, -1.0, 0.0, 0.0, -1.0, 0.0, 0.0, -1.0, 1.815e-08, 0.0, -1.0, 1.815e-08, 0.0, -1.0, 1.815e-08, 0.0, -1.0, 1.815e-08, 0.0, -1.0, 1.815e-08, 0.0, -1.0, 1.815e-08, 0.0, -1.0, 0.7071, 0.0, 0.7071, 0.7071, 0.0, 0.7071, 0.7071, 0.0, 0.7071, 0.7071, 0.0, 0.7071, 0.0, 0.0, 1.0, 0.0, 0.0, 1.0, 0.0, 0.0, 1.0, 0.0, 0.0, 1.0, 0.0, 0.0, -1.0, 0.0, 0.0, -1.0, 0.0, 0.0, -1.0, 0.0, 0.0, -1.0, 0.0, 0.0, -1.0, -1.042e-07, 0.0, -1.0, -1.042e-07, 0.0, -1.0, -1.042e-07, 0.0, -1.0, -1.042e-07, 0.0, -1.0, -1.042e-07, 0.0, -1.0, -1.042e-07, 0.0, -1.0, -1.042e-07, 0.0, -1.0, -1.042e-07, 0.0, -1.0, -1.042e-07, 0.0, -1.0, -1.042e-07, 0.0, -1.0, 0.0, -1.0, 1.351e-08, 0.0, -1.0, 1.351e-08, 0.0, -1.0, 1.351e-08, 0.0, -1.0, 1.351e-08, 0.0, -1.0, 1.351e-08, 0.0, -1.0, 1.351e-08, 1.094e-08, 0.0, 1.0, 1.094e-08, 0.0, 1.0, 1.094e-08, 0.0, 1.0, 1.094e-08, 0.0, 1.0, 1.094e-08, 0.0, 1.0, 1.094e-08, 0.0, 1.0, 1.094e-08, 0.0, 1.0, 1.094e-08, 0.0, 1.0, 1.094e-08, 0.0, 1.0, 1.094e-08, 0.0, 1.0, 1.094e-08, 0.0, 1.0, 1.094e-08, 0.0, 1.0, 1.094e-08, 0.0, 1.0, 1.094e-08, 0.0, 1.0, 1.094e-08, 0.0, 1.0, 0.0, 1.0, 0.0, 0.0, 1.0, 0.0, 0.0, 1.0, 0.0, 0.0, 1.0, 0.0, 0.7999, -0.6001, 0.0, 0.7999, -0.6001, 0.0, 0.7999, -0.6001, 0.0, 0.7999, -0.6001, 0.0, 0.7999, -0.6001, 0.0, 1.0, 0.0, 0.0, 1.0, 0.0, 0.0, 1.0, 0.0, 0.0, 1.0, 0.0, 0.0, 5.144e-08, 0.0, 1.0, 5.144e-08, 0.0, 1.0, 5.144e-08, 0.0, 1.0, 5.144e-08, 0.0, 1.0, 5.144e-08, 0.0, 1.0, 0.0, -1.0, 0.0, 0.0, -1.0, 0.0, 0.0, -1.0, 0.0, 0.0, -1.0, 0.0, 0.0, -0.7071, -0.7071, 0.0, -0.7071, -0.7071, 0.0, -0.7071, -0.7071, 0.0, -0.7071, -0.7071, -0.9972, 3.575e-06, -0.07451, -0.9988, 2.993e-06, -0.04963, -0.9889, 0.0, -0.1486, -0.9889, 0.0, -0.1486, 0.0, -1.0, 0.0, 0.0, -1.0, 0.0, 0.0, -1.0, 0.0, 0.0, -1.0, 0.0, 0.9727, -0.2316, 0.01472, 0.9727, -0.2316, 0.01472, 0.9727, -0.2316, 0.01472, 0.9142, -0.3989, 0.07193, 0.9142, -0.3989, 0.07193, 0.859, -0.5116, 0.01928, 0.9203, -0.3884, 0.04651, 0.9067, -0.4128, -0.08669, 0.9203, -0.3884, 0.04651, -0.9157, -0.3882, 0.1038, -0.9157, -0.3882, 0.1038, -0.9157, -0.3882, 0.1038, -0.9157, -0.3882, 0.1038, -0.9157, -0.3882, 0.1038, -0.9599, -0.2531, 0.1204, -0.9157, -0.3882, 0.1038, -0.8383, -0.542, 0.05899, -0.8383, -0.542, 0.05899, -0.8367, -0.5426, -0.07416, -0.8383, -0.542, 0.05899, -0.9132, -0.4025, 0.06395, -0.9132, -0.4025, 0.06395, -0.9132, -0.4025, 0.06395, -0.9132, -0.4025, 0.06395, -0.9627, -0.2663, 0.04864, -0.9627, -0.2663, 0.04864, -0.9627, -0.2663, 0.04864, -0.9627, -0.2663, 0.04864, -0.9991, 0.02331, 0.03468, -0.9991, 0.02331, 0.03468, -0.9991, 0.02331, 0.03468, -0.9991, 0.02331, 0.03468, 0.9662, -0.2322, 0.1118, 0.966, -0.2323, 0.1134, 0.966, -0.2323, 0.1134, 0.966, -0.2323, 0.1134, 0.8498, -0.5256, 0.04026, 0.8498, -0.5256, 0.04026, 0.8498, -0.5256, 0.04026, 0.8498, -0.5256, 0.04026, 0.3787, -0.9246, 0.04194, 0.3787, -0.9246, 0.04194, 0.3787, -0.9246, 0.04194, 0.3787, -0.9246, 0.04194, 0.0, -0.9995, 0.03259, 0.0, -0.9995, 0.03259, 0.0, -0.9995, 0.03259, 0.0, -0.9995, 0.03259, -0.3787, -0.9246, 0.04194, -0.3787, -0.9246, 0.04194, -0.3787, -0.9246, 0.04194, -0.3787, -0.9246, 0.04194, -0.8498, -0.5256, 0.04026, -0.8498, -0.5256, 0.04026, -0.8498, -0.5256, 0.04026, -0.8498, -0.5256, 0.04026, -0.966, -0.2324, 0.1134, -0.966, -0.2324, 0.1134, -0.966, -0.2324, 0.1134, -0.966, -0.2324, 0.1134, -0.988, -1.238e-06, 0.1543, -0.997, 5.178e-05, 0.07717, -0.988, -3.372e-09, 0.1543, -0.9983, 1.069e-06, 0.0578, -1.226e-07, 1.0, 4.79e-09, -1.226e-07, 1.0, 4.79e-09, 8.828e-07, 0.9998, 0.02095, 2.229e-06, 0.988, 0.1543, -1.0, 0.0, 0.0, -1.0, 0.0, 0.0, -0.997, 3.703e-06, 0.07715, -0.988, -7.372e-06, 0.1543, -1.248e-07, 0.9732, 0.2301, 3.068e-06, 0.988, 0.1543, 4.984e-06, 0.9998, 0.02097, -8.204e-07, 0.9828, 0.1849, 6.249e-08, 1.0, 0.0, -8.357e-07, 0.997, 0.07715, 6.141e-08, 0.9828, 0.1849, 6.249e-08, 1.0, 0.0, 6.249e-08, 1.0, 0.0, -1.0, 0.0, 0.0, -1.0, 0.0, 0.0, -1.0, 0.0, 0.0, -1.0, 0.0, 0.0, 0.0, 0.0, 1.0, 0.0, 0.0, 1.0, 0.0, 0.0, 1.0, 0.0, 0.0, 1.0, 0.0, 0.0, 1.0, -1.0, 0.0, 0.0, -0.9983, -2.769e-06, 0.05783, -0.988, 0.0, 0.1543, -1.0, 0.0, 0.0, -1.0, 0.0, 0.0, -1.0, 0.0, 0.0, -1.0, 0.0, 0.0, -1.0, 0.0, 0.0, 2.991e-07, -1.0, 0.0, 2.991e-07, -1.0, 0.0, 2.991e-07, -1.0, 0.0, 2.991e-07, -1.0, 0.0, 0.0, 0.0, 1.0, 0.0, 0.0, 1.0, 0.0, 0.0, 1.0, 0.0, 0.0, 1.0, 0.0, 0.0, -1.0, 0.0, 0.0, -1.0, 0.0, 0.0, -1.0, 0.0, 0.0, -1.0, -0.9593, 0.2123, 0.1861, -0.9691, 0.07106, 0.2363, -0.9645, 0.142, 0.2226, 0.0, -1.0, -1.241e-07, 0.0, -1.0, -1.241e-07, 0.0, -1.0, -1.241e-07, 0.0, -1.0, -1.241e-07, 0.0, -1.0, -1.241e-07, 0.0, -1.0, -1.241e-07, 0.7264, 0.6667, 0.1671, 0.6863, 0.7097, 0.1594, 0.7048, 0.6904, 0.1635, 0.7248, 0.6685, 0.1667, 1.0, 3.253e-08, 1.285e-08, 1.0, 3.253e-08, 1.285e-08, 1.0, 3.253e-08, 1.285e-08, 1.0, 3.253e-08, 1.285e-08, 1.0, 3.253e-08, 1.285e-08, 1.0, 3.253e-08, 1.285e-08, 1.0, 3.253e-08, 1.285e-08, 1.0, 3.253e-08, 1.285e-08, 1.0, 3.253e-08, 1.285e-08, -0.9691, 0.07109, 0.2363, -0.9686, -2.504e-05, 0.2486, -0.9796, 1.639e-06, 0.2008, -0.9837, 0.01776, 0.1791, -0.9645, 0.142, 0.2226, 0.9681, 0.09476, 0.2319, 0.9593, 0.2123, 0.1861, 0.9645, 0.142, 0.2226, 0.0, 0.0, 1.0, 0.0, 0.0, 1.0, 0.0, 0.0, 1.0, 0.0, 0.0, 1.0, 0.0, 0.0, 1.0, 0.0, 0.0, 1.0, 0.0, 0.0, 1.0, 0.0, 0.0, 1.0, 0.0, 0.0, 1.0, 0.0, 0.0, 1.0, -0.9976, -9.979e-07, 0.06928, -0.9986, -0.007399, 0.05221, -0.9837, 0.01774, 0.179, -0.9796, -0.001179, 0.2008, -1.0, -9.338e-08, -3.054e-08, -1.0, -9.338e-08, -3.054e-08, -1.0, -9.338e-08, -3.054e-08, -1.0, -9.338e-08, -3.054e-08, -1.0, -9.338e-08, -3.054e-08, -1.0, -9.338e-08, -3.054e-08, -1.0, -9.338e-08, -3.054e-08, 2.878e-06, -0.7071, -0.7071, 3.43e-06, -0.7071, -0.7071, 4.073e-06, -0.7071, -0.7071, 0.8461, 0.2295, 0.481, 0.8461, 0.2295, 0.481, 0.8454, 0.2304, 0.4819, 0.9976, 8.219e-07, 0.06923, 0.9994, -5.974e-07, 0.03464, 0.9883, 5.187e-07, 0.1525, 0.995, -0.0296, 0.0953, -1.0, 5.24e-06, 8.079e-05, -0.9999, -0.005765, 0.01286, -0.9976, -0.01134, 0.06785, -0.995, -0.02932, 0.09521, -0.9993, 9.993e-06, 0.03819, -0.9976, 0.0001188, 0.06925, 0.0, 0.0, 1.0, 0.0, 0.0, 1.0, 0.0, 0.0, 1.0, 0.0, 0.0, 1.0, 0.0, 0.0, 1.0, 0.0, 0.0, 1.0, 0.0, -1.0, 0.0, 0.0, -1.0, 0.0, 0.0, -1.0, 0.0, 0.0, -1.0, 0.0, 0.0, 0.6837, 0.7297, 0.0, 0.6837, 0.7297, 0.0, 0.6837, 0.7297, 0.0, 0.6837, 0.7297, 2.332e-06, 0.7071, 0.7071, 2.332e-06, 0.7071, 0.7071, 2.332e-06, 0.7071, 0.7071, 2.332e-06, 0.7071, 0.7071, 0.0, 0.7519, 0.6592, 0.0, 0.7519, 0.6592, 0.0, 0.7519, 0.6592, 0.0, 0.7519, 0.6592, 0.0, 0.7519, 0.6592, 0.0, 0.7519, 0.6592, 0.0, 0.7519, 0.6592, 0.0, 0.7519, 0.6592, -0.7264, 0.6666, 0.1671, -0.7247, 0.6686, 0.1666, -0.7048, 0.6903, 0.1634, -0.6859, 0.7097, 0.1607, 0.0, 0.0, 1.0, 0.0, 0.0, 1.0, 0.0, 0.0, 1.0, 0.0, 0.0, 1.0, 0.0, 0.0, 1.0, 0.0, 0.0, 1.0, 0.0, 0.0, 1.0, 0.0, 0.0, 1.0, 0.0, 0.0, 1.0, 0.0, 0.0, 1.0, 0.0, 0.0, 1.0, 0.0, 0.0, 1.0, 0.0, 0.0, 1.0, 0.0, 0.0, 1.0, 0.0, 0.0, 1.0, 0.0, 0.0, 1.0, 0.0, 0.0, 1.0, 0.0, 0.0, 1.0, 0.0, 0.7071, 0.7071, 0.0, 0.7071, 0.7071, 0.0, 0.7071, 0.7071, 0.0, 0.7071, 0.7071, 0.9994, 3.082e-06, 0.03465, 0.9976, -3.133e-07, 0.06926, 1.0, -3.14e-07, 0.0, 1.0, -3.14e-07, 0.0, 1.0, 0.0, 0.0, 1.0, 0.0, 0.0, 1.0, 0.0, 0.0, 1.0, 0.0, 0.0, 0.9686, -2.502e-05, 0.2486, 0.9681, 0.09477, 0.2319, 0.9645, 0.142, 0.2226, 0.9764, 0.01774, 0.2153, 0.9883, 2.452e-06, 0.1524, 0.0, -1.0, 0.0, 0.0, -1.0, 0.0, 0.0, -1.0, 0.0, 0.0, -1.0, 0.0, 1.456e-05, -1.0, 3.097e-07, 1.867e-05, -1.0, 2.945e-07, -5.348e-06, -1.0, 3.097e-07, -9.502e-06, -1.0, 4.524e-07, 2.043e-05, -1.0, 6.053e-06, -2.136e-05, -1.0, 3.168e-07, 1.994e-05, -1.0, 2.103e-07, 0.0, 1.0, -2.018e-08, 0.0, 1.0, -2.018e-08, 0.0, 1.0, -2.018e-08, 0.0, 1.0, -2.018e-08, 0.0, 1.0, -2.018e-08, 1.0, 0.0, 0.0, 1.0, 0.0, 0.0, 1.0, 0.0, 0.0, 1.0, 0.0, 0.0, -0.8461, 0.2295, 0.481, -0.8457, 0.23, 0.4815, -0.8468, 0.2284, 0.4805, -1.302e-06, 0.7071, 0.7071, -1.302e-06, 0.7071, 0.7071, -1.302e-06, 0.7071, 0.7071, -0.0002894, 0.7056, 0.7086, 0.0, 1.0, 0.0, 0.0, 1.0, 0.0, 0.0, 1.0, 0.0, 0.0, 1.0, 0.0, 0.0, 1.0, 0.0, 0.0, 1.0, 0.0, 0.0, 1.0, 0.0, 0.0, 1.0, 0.0, 0.0, 1.0, 0.0, 0.0, 1.0, 0.0, 0.0, 1.0, 0.0, 0.0, 1.0, 0.0, 0.0, 1.0, 0.0, 0.0, 1.0, 0.0, 0.0, 1.0, 0.0, 0.0, 1.0, 0.0, 0.0, 1.0, 0.0, 0.0, 1.0, 0.0, 0.0, 1.0, 0.0, 0.0, 1.0, 0.0, 0.9962, -0.07368, -0.04733, 0.9962, -0.07368, -0.04733, 0.9962, -0.07368, -0.04733, 0.9962, -0.07368, -0.04733, 0.7071, -0.7071, 0.0, 0.7071, -0.7071, 0.0, 0.7071, -0.7071, 0.0, 0.7071, -0.7071, 0.0, -1.0, 0.0, 0.0, -1.0, 0.0, 0.0, -1.0, 0.0, 0.0, -1.0, 0.0, 0.0, -0.7071, -0.7071, 0.0, -0.7071, -0.7071, 0.0, -0.7071, -0.7071, 0.0, -0.7071, -0.7071, 0.0, 0.3404, -0.9224, 0.1827, 0.309, -0.9507, 0.02526, 0.3408, -0.9206, 0.1908, -1.0, -2.2e-07, 8.383e-09, -1.0, -2.2e-07, 8.383e-09, -1.0, -2.2e-07, 8.383e-09, -0.7071, -0.7071, 0.0, -0.7071, -0.7071, 0.0, -0.7071, -0.7071, 0.0, -0.7071, -0.7071, 0.0, 4.672e-08, 0.7071, 0.7071, 2.462e-07, 0.7071, 0.7071, -1.627e-05, 0.7071, 0.7071, 0.0003534, 0.7071, 0.7071, 0.7071, -0.7071, 0.0, 0.7071, -0.7071, 0.0, 0.7071, -0.7071, 0.0, 0.7071, -0.7071, 0.0, 0.0, 0.0, 1.0, 0.0, 0.0, 1.0, 0.0, 0.0, 1.0, 0.0, 0.0, 1.0, 0.0, 0.0, 1.0, 0.0, 0.0, 1.0, 6.11e-07, 1.0, -1.413e-07, 6.11e-07, 1.0, -1.413e-07, 6.11e-07, 1.0, -1.413e-07, 6.11e-07, 1.0, -1.413e-07, 6.11e-07, 1.0, -1.413e-07, 0.0, 1.0, 5.558e-08, 0.0, 1.0, 5.558e-08, 0.0, 1.0, 5.558e-08, 0.0, 1.0, 5.558e-08, -1.191e-05, 0.7071, 0.7071, 0.0005637, 0.7071, 0.7071, -2.391e-06, 0.7071, 0.7071, -1.383e-07, 0.7071, 0.7071, -1.0, 0.0, 0.0, -1.0, 0.0, 0.0, -1.0, 0.0, 0.0, -1.0, 0.0, 0.0, -3.926e-06, -0.7071, -0.7071, -4.771e-06, -0.7071, -0.7071, -5.426e-06, -0.7071, -0.7071, 0.0001193, 1.0, 0.0005, 0.0001193, 1.0, 0.0005, 0.0001193, 1.0, 0.0005, 0.0001193, 1.0, 0.0005, 0.0001193, 1.0, 0.0005, 0.0001193, 1.0, 0.0005, 0.0001193, 1.0, 0.0005, 0.0001193, 1.0, 0.0005, 0.0001193, 1.0, 0.0005, 0.0001193, 1.0, 0.0005, 0.0001193, 1.0, 0.0005, 0.0001193, 1.0, 0.0005, 0.0001193, 1.0, 0.0005, 0.0001193, 1.0, 0.0005, 0.0001193, 1.0, 0.0005, 0.8156, -0.4232, 0.3946, 0.8156, -0.4232, 0.3946, 0.8156, -0.4232, 0.3946, 0.8156, -0.4232, 0.3946, -0.9747, -0.08552, 0.2067, -0.9747, -0.08552, 0.2067, -0.9747, -0.08552, 0.2067, -0.9747, -0.08552, 0.2067, 0.9747, -0.08552, 0.2067, 0.9747, -0.08552, 0.2067, 0.9747, -0.08552, 0.2067, 0.9747, -0.08552, 0.2067, -0.8156, -0.4232, 0.3946, -0.8156, -0.4232, 0.3946, -0.8156, -0.4232, 0.3946, -0.8156, -0.4232, 0.3946, -0.5388, -0.4471, 0.714, -0.5388, -0.4471, 0.714, -0.5388, -0.4471, 0.714, -1.139e-06, -0.8441, 0.5362, -1.139e-06, -0.8441, 0.5362, -1.139e-06, -0.8441, 0.5362, 0.5388, -0.4471, 0.714, 0.5388, -0.4471, 0.714, 0.5388, -0.4471, 0.714, 7.451e-07, -0.9257, 0.3783, 1.157e-06, -0.9257, 0.3783, 2.116e-06, -0.9257, 0.3783, 0.3018, -0.953, 0.0252, 0.2961, -0.8876, 0.3529, 0.3351, -0.9249, 0.1798, -0.9822, -0.0851, 0.1675, -0.9733, -0.1953, 0.1203, -0.978, -0.09988, 0.1829, -0.9741, -0.1783, 0.1393, -0.9873, 0.1184, -0.1058, -0.9873, 0.1184, -0.1058, -0.9873, 0.1184, -0.1058, -0.9873, 0.1184, -0.1058, -4.47e-07, -0.9257, 0.3783, -2.001e-07, -0.9257, 0.3783, -6.706e-07, -0.9257, 0.3783, -1.758e-05, -0.9257, 0.3783, -7.61e-06, -0.9257, 0.3783, 1.429e-06, -0.9257, 0.3783, -2.613e-10, 0.0, 1.0, -2.613e-10, 0.0, 1.0, -2.613e-10, 0.0, 1.0, -2.613e-10, 0.0, 1.0, 1.58e-07, 0.9976, -0.06902, 0.0174, 0.9998, 0.008675, -0.06114, 0.9975, -0.03479, 1.58e-07, 0.9976, -0.06902, -0.5447, 0.8325, -0.101, -0.5447, 0.8325, -0.101, -0.5447, 0.8325, -0.101, -0.5447, 0.8325, -0.101, -0.998, -0.008183, -0.06335, -0.9874, -0.1206, -0.1029, -0.9962, -0.07368, -0.04733, -0.9962, -0.07368, -0.04733, 0.5614, 0.8272, -0.02187, 0.4951, 0.8662, -0.06759, 0.5755, 0.8169, -0.03844, 0.4799, 0.8732, -0.08489, -0.3218, -0.9392, 0.1201, -0.2961, -0.8876, 0.3529, -0.3018, -0.953, 0.02515, -0.4081, -0.9001, 0.1523, -0.3249, -0.9364, 0.1325, -0.309, -0.9507, 0.02526, -0.5843, -0.8079, 0.07635, -0.5822, -0.7998, 0.1459, -0.5822, -0.7998, 0.1459, 0.0, -0.9908, 0.1352, -0.2095, -0.9629, 0.17, -0.06478, -0.992, 0.1085, 0.5822, -0.7998, 0.1459, 0.5822, -0.7998, 0.1459, 0.5822, -0.7998, 0.1459])] * 3)])
me_collider = bpy.data.meshes.new('collider')
me_collider.from_pydata([(-0.5051, -1.002, 1.16), (-0.5051, -1.002, 1.365), (-0.5051, 0.4098, 1.365), (-0.5051, 0.4098, 1.16), (0.5051, 0.4098, 1.16), (0.5051, 0.4098, 1.365), (0.5051, -1.002, 1.365), (0.5051, -1.002, 1.16)], [(0, 1), (1, 2), (2, 3), (3, 4), (4, 5), (5, 6), (6, 7), (7, 0), (6, 1), (5, 2), (7, 4), (3, 0)], [])
me_collider.use_remesh_fix_poles = True
me_collider.use_remesh_preserve_attributes = False
me_collider.update()

# ---- objects
ob_light = bpy.data.objects.new('Light', light_light)
ob_camera = bpy.data.objects.new('Camera', cam_camera)
ob_shellcollider = bpy.data.objects.new('shellCollider', me_aft)
ob_freeiva = bpy.data.objects.new('FreeIva', None)
ob_ladder = bpy.data.objects.new('ladder', None)
ob_mesh_collider = bpy.data.objects.new('mesh:collider', me_collider)

# ---- transforms, parenting, visibility, modifiers, constraints
ob_light.location = (4.076, 1.005, 5.904)
ob_light.rotation_euler = (0.6503, 0.05522, 1.866)
ob_light.lock_rotations_4d = False
ob_light.empty_display_type = 'ARROWS'
ob_light.color = (0.0, 0.0, 0.0, 0.0)
ob_light.lineart.crease_threshold = 0.0
ob_camera.location = (7.359, -6.926, 4.958)
ob_camera.rotation_euler = (1.109, 0.0, 0.8149)
ob_camera.lock_rotations_4d = False
ob_camera.empty_display_type = 'ARROWS'
ob_camera.color = (0.0, 0.0, 0.0, 0.0)
ob_camera.display_type = 'WIRE'
ob_camera.lineart.crease_threshold = 0.0
ob_shellcollider.parent = ob_freeiva
ob_shellcollider.location = (0.0, 0.065, 0.0)
ob_shellcollider.rotation_mode = 'QUATERNION'
ob_shellcollider.rotation_quaternion = (1.189e-07, -1.115e-07, 0.7071, 0.7071)
ob_shellcollider.scale = (0.5, 0.5, 0.5)
ob_freeiva.location = (0.0, 0.0, 0.0)
ob_ladder.parent = ob_freeiva
ob_ladder.location = (0.0, 0.065, 0.0)
ob_ladder.rotation_euler = (-1.571, 3.142, -1.054e-08)
ob_ladder.scale = (0.5, 0.5, 0.5)
ob_ladder.empty_display_type = 'ARROWS'
ob_ladder.empty_display_size = 0.3
ob_ladder.instance_type = 'COLLECTION'
ob_mesh_collider.location = (0.0, 0.0, 0.0)
ob_ladder.instance_collection = col_collider_collider

# ---- collection membership
col_collection.objects.link(ob_light)
col_collection.objects.link(ob_camera)
col_collection.objects.link(ob_shellcollider)
col_collection.objects.link(ob_freeiva)
col_collection.objects.link(ob_ladder)
col_collider_collider.objects.link(ob_mesh_collider)

# ---- scene / render settings (as saved in the file)
scene.camera = ob_camera
scene.frame_start = 1; scene.frame_end = 250; scene.frame_set(1)
scene.render.engine = 'BLENDER_EEVEE_NEXT'
scene.cycles.sampling_pattern = 'TABULATED_SOBOL'
scene.cycles.use_light_tree = False
scene.view_settings.view_transform = 'Filmic'
bpy.context.view_layer.update()
